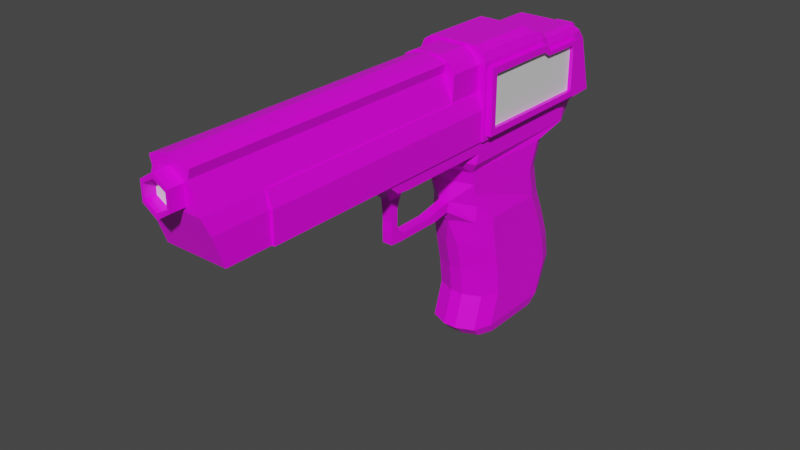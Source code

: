 # Source: LW50.blend  (saved by Blender 3.2.14; exported with 4.5.12 LTS)
import bpy
from mathutils import Matrix  # noqa: F401  (used for matrix-valued properties, if any)

bpy.ops.wm.read_factory_settings(use_empty=True)
scene = bpy.context.scene
scene.name = 'Scene'

# ---- collections
col_collection = bpy.data.collections.new('Collection'); scene.collection.children.link(col_collection)

# ---- images (referenced by path relative to the original .blend; pixels are not part of the script)
import os
ASSET_DIR = os.environ.get("B2B_ASSET_DIR", "")  # directory of the original .blend (textures are referenced by path, not embedded)
HERE = os.path.dirname(os.path.abspath(__file__))  # packed textures are extracted next to this script under _unpacked/

def load_image(name, relpath, width, height, colorspace="sRGB"):
    """Load a texture the original file referenced (path relative to the .blend, or extracted next to this script)."""
    p = next((c for c in (os.path.join(HERE, relpath), os.path.join(ASSET_DIR, relpath)) if relpath and os.path.exists(c)), "")
    if p:
        img = bpy.data.images.load(p, check_existing=True)
        img.name = name
    else:  # same state as the original file: an image datablock whose file is absent (Cycles renders it pink)
        img = bpy.data.images.new(name, width, height)
        img.source = "FILE"
        img.filepath = "//" + (relpath or name)
    img.colorspace_settings.name = colorspace
    return img
img_8x8base_png = load_image('8x8Base.png', '8x8Base.png', 1024, 1024, 'sRGB')

# ---- materials (node trees are filled in below, after node groups)
mat_material = bpy.data.materials.new('Material')
mat_material.alpha_threshold = 0.0
mat_material.use_transparent_shadow = False
mat_material.line_color = (0.0, 0.0, 0.0, 1.0)
mat_material_001 = bpy.data.materials.new('Material.001')
mat_material_001.use_transparent_shadow = False

# ---- material node trees
mat_material.use_nodes = True; mat_material.node_tree.nodes.clear()
_N = mat_material.node_tree.nodes; _L = mat_material.node_tree.links
n0 = _N.new('ShaderNodeOutputMaterial'); n0.name = 'Material Output'; n0.location = (300, 300)
n1 = _N.new('ShaderNodeBsdfPrincipled'); n1.name = 'Principled BSDF'; n1.location = (10, 300)
n1.distribution = 'GGX'
n1.subsurface_method = 'RANDOM_WALK_SKIN'
n1.inputs[2].default_value = 0.4
n1.inputs[3].default_value = 1.45
n1.inputs[27].default_value = (0.0, 0.0, 0.0, 1.0)
n1.inputs[28].default_value = 1.0
n2 = _N.new('ShaderNodeTexImage'); n2.name = 'Image Texture'; n2.location = (-486, -2)
n2.image = img_8x8base_png
n2.interpolation = 'Closest'
_L.new(n1.outputs[0], n0.inputs[0])
_L.new(n2.outputs[0], n1.inputs[0])
n0.is_active_output = True
mat_material_001.use_nodes = True; mat_material_001.node_tree.nodes.clear()
_N = mat_material_001.node_tree.nodes; _L = mat_material_001.node_tree.links
n0 = _N.new('ShaderNodeBsdfPrincipled'); n0.name = 'Principled BSDF'; n0.location = (10, 300)
n0.distribution = 'GGX'
n0.subsurface_method = 'RANDOM_WALK_SKIN'
n0.inputs[3].default_value = 1.45
n0.inputs[27].default_value = (0.0, 0.0, 0.0, 1.0)
n0.inputs[28].default_value = 1.0
n1 = _N.new('ShaderNodeOutputMaterial'); n1.name = 'Material Output'; n1.location = (300, 300)
_L.new(n0.outputs[0], n1.inputs[0])
n1.is_active_output = True

# ---- world
world_world = bpy.data.worlds.new('World'); scene.world = world_world
world_world.use_nodes = True; world_world.node_tree.nodes.clear()
_N = world_world.node_tree.nodes; _L = world_world.node_tree.links
n0 = _N.new('ShaderNodeOutputWorld'); n0.name = 'World Output'; n0.location = (300, 300)
n1 = _N.new('ShaderNodeBackground'); n1.name = 'Background'; n1.location = (10, 300)
n1.inputs[0].default_value = (0.05088, 0.05088, 0.05088, 1.0)
_L.new(n1.outputs[0], n0.inputs[0])
n0.is_active_output = True
world_world.color = (0.05088, 0.05088, 0.05088)
world_world.use_sun_shadow = False
world_world.sun_shadow_jitter_overblur = 0.0

# ---- meshes
me_cube_001 = bpy.data.meshes.new('Cube.001')
me_cube_001.from_pydata([(0.05041, 0.08376, -0.03012), (0.02279, 0.338, -0.03012), (0.0, 0.2948, -0.354), (0.0, 0.338, -0.03012), (0.0, 0.09375, -0.3564), (0.0, 0.08376, -0.03012), (0.04053, 0.0853, -0.08005), (0.00865, 0.07309, -0.1315), (0.0, 0.0745, -0.08005), (0.0, 0.08364, -0.169), (0.0, 0.09483, -0.2121), (0.0, 0.1046, -0.2575), (0.0, 0.1102, -0.303), (0.0, 0.2754, -0.0756), (0.0, 0.2586, -0.1211), (0.0, 0.2692, -0.1666), (0.0, 0.2888, -0.2121), (0.0, 0.3058, -0.2575), (0.0, 0.3137, -0.303), (0.01885, 0.375, -0.04762), (0.05041, 0.08602, -0.0475), (0.0, -0.03632, -0.08216), (0.05041, -0.1095, -0.03012), (0.0, -0.1095, -0.03012), (0.05041, -0.09125, -0.04532), (0.008022, -0.05774, -0.08216), (0.0, -0.09125, -0.04532), (0.0, -0.05774, -0.08216), (0.0, -0.02169, -0.06055), (0.0, 0.01333, -0.05351), (0.0, 0.05053, -0.05716), (0.0, 0.0451, -0.03012), (0.0, 0.006441, -0.03012), (0.0, -0.03222, -0.03012), (0.0, -0.07087, -0.03012), (0.05041, -0.07087, -0.03012), (0.05041, -0.03222, -0.03012), (0.05041, 0.006441, -0.03012), (0.05041, 0.0451, -0.03012), (0.05041, 0.04736, -0.0475), (0.05041, 0.008701, -0.0475), (0.05041, -0.02996, -0.0475), (0.05041, -0.06861, -0.0475), (0.008022, -0.03632, -0.08216), (0.008022, -0.02169, -0.06055), (0.008884, 0.01333, -0.05351), (0.01098, 0.05053, -0.05716), (0.0, -0.05454, -0.151), (0.0, -0.03632, -0.1525), (0.008022, -0.05454, -0.151), (0.008022, -0.03632, -0.1525), (0.0, -0.05588, -0.09894), (0.0, -0.05437, -0.1157), (0.0, -0.05521, -0.1325), (0.008022, -0.05521, -0.1325), (0.008022, -0.05437, -0.1157), (0.008022, -0.05588, -0.09894), (0.008022, -0.04222, -0.1345), (0.008022, -0.04238, -0.1157), (0.008022, -0.04222, -0.09894), (0.0, -0.04222, -0.1345), (0.0, -0.04238, -0.1157), (0.0, -0.04222, -0.09894), (0.0, -0.005075, -0.1525), (0.0, 0.02617, -0.1525), (0.0, 0.07611, -0.1488), (0.006689, 0.07257, -0.1488), (0.008022, 0.02617, -0.1525), (0.008022, -0.005075, -0.1525), (0.008022, -0.01186, -0.1409), (0.008022, 0.02507, -0.1408), (0.0, 0.07262, -0.1315), (0.0, 0.02507, -0.1408), (0.0, -0.01186, -0.1409), (0.04053, 0.08985, -0.1008), (0.0, 0.07905, -0.1008), (0.0, 0.267, -0.09835), (0.0, 0.04179, -0.1525), (0.008022, 0.04179, -0.1525), (0.008022, 0.04598, -0.1368), (0.0, 0.04598, -0.1368), (0.008022, -0.02329, -0.1525), (0.0, -0.02935, -0.1412), (0.0, -0.02329, -0.1525), (0.008022, -0.02935, -0.1412), (0.0, 0.09041, 0.04101), (0.04373, -0.413, 0.04101), (0.0, -0.413, 0.04101), (0.0, -0.4134, 0.1056), (0.0, -0.3052, 0.1056), (0.0, -0.3883, -0.02896), (0.04942, -0.3883, -0.02896), (0.04942, -0.3048, -0.02896), (0.04561, 0.02991, 0.08246), (0.0296, -0.413, 0.08246), (0.0, -0.413, 0.08246), (0.0296, -0.3048, 0.08246), (0.04942, -0.3048, 0.01664), (0.0, -0.4044, 0.01664), (0.04942, -0.4044, 0.01664), (0.03114, 0.09041, 0.08246), (0.0, 0.02954, 0.1056), (0.0296, 0.02991, 0.08246), (0.0206, -0.413, 0.1015), (0.03292, -0.413, 0.09607), (0.0206, -0.3048, 0.1015), (0.03292, -0.3048, 0.09607), (0.0206, 0.02991, 0.1015), (0.03292, 0.02991, 0.09607), (0.02067, 0.02991, 0.1049), (0.03753, 0.02991, 0.09593), (0.04561, 0.09041, 0.08246), (0.01846, -0.02582, -0.05403), (0.02889, 0.01101, -0.05051), (0.02889, 0.04894, -0.05233), (0.0, -0.07449, -0.06374), (0.01846, -0.07449, -0.06374), (0.0, 0.3759, -0.05517), (0.05041, 0.08026, -0.06378), (0.01885, 0.3759, -0.05517), (0.01846, -0.05247, -0.06483), (0.01481, 0.2948, -0.354), (0.05041, 0.2571, -0.3544), (0.03999, 0.2838, -0.3541), (0.05041, 0.2374, -0.07645), (0.01481, 0.2754, -0.0756), (0.05065, 0.3007, -0.06318), (0.03999, 0.2643, -0.07585), (0.05041, 0.221, -0.1211), (0.01481, 0.2586, -0.1211), (0.03999, 0.2476, -0.1211), (0.01481, 0.2692, -0.1666), (0.05041, 0.2316, -0.1666), (0.03999, 0.2582, -0.1666), (0.05041, 0.2512, -0.2121), (0.01481, 0.2888, -0.2121), (0.03999, 0.2778, -0.2121), (0.05041, 0.2682, -0.2575), (0.01481, 0.3058, -0.2575), (0.03999, 0.2948, -0.2575), (0.01481, 0.3137, -0.303), (0.05041, 0.2762, -0.303), (0.03999, 0.3027, -0.303), (0.01481, 0.267, -0.09835), (0.05041, 0.2292, -0.09884), (0.03999, 0.2559, -0.09849), (0.05041, 0.1348, -0.3559), (0.01044, 0.09375, -0.3564), (0.03871, 0.1058, -0.3562), (0.01044, 0.08689, -0.1666), (0.05041, 0.1277, -0.1666), (0.03871, 0.09885, -0.1666), (0.01044, 0.09483, -0.2121), (0.05041, 0.1357, -0.2121), (0.03871, 0.1068, -0.2121), (0.01044, 0.1046, -0.2575), (0.05041, 0.1455, -0.2575), (0.03871, 0.1166, -0.2575), (0.05041, 0.1511, -0.303), (0.01044, 0.1102, -0.303), (0.03871, 0.1222, -0.303), (0.04053, 0.09596, -0.1211), (0.04053, 0.1016, -0.1398), (0.02889, 0.008701, -0.0475), (0.02889, -0.06861, -0.0475), (0.02889, 0.04736, -0.0475), (0.02889, -0.02996, -0.0475), (0.02889, -0.09125, -0.04532), (0.0, 0.375, -0.04762), (0.004223, 0.08018, -0.1008), (0.00497, 0.07582, -0.08005), (0.006572, 0.07298, -0.1315), (0.0, 0.2783, -0.3709), (0.0, 0.1108, -0.373), (0.04627, 0.2469, -0.3713), (0.03759, 0.2691, -0.3711), (0.01661, 0.2783, -0.3709), (0.01297, 0.1108, -0.373), (0.03652, 0.1208, -0.3728), (0.04627, 0.145, -0.3725), (0.0, -0.4012, 0.09116), (0.0, -0.4362, 0.09116), (0.02231, -0.4012, 0.07691), (0.02231, -0.4362, 0.07691), (0.02231, -0.4012, 0.04842), (0.02231, -0.4362, 0.04842), (0.0, -0.4012, 0.03418), (0.0, -0.4362, 0.03418), (0.0, -0.4362, 0.04208), (0.01889, -0.4362, 0.05238), (0.01889, -0.4362, 0.07296), (0.0, -0.4362, 0.08326), (0.0, -0.4189, 0.04208), (0.01889, -0.4189, 0.05238), (0.0, -0.4189, 0.08326), (0.04186, 0.1086, -0.1005), (0.04167, 0.1028, -0.07964), (0.04199, 0.1143, -0.1211), (0.01889, -0.4189, 0.07296), (0.0, -0.4189, 0.05238), (0.0, -0.4189, 0.07296), (0.0, 0.2738, -0.03012), (0.05041, 0.302, -0.04759), (0.05041, 0.2738, -0.03012), (0.04373, 0.09041, 0.04101), (0.0, 0.09041, 0.1049), (0.0, 0.09041, 0.08246), (0.02067, 0.09041, 0.1049), (0.03753, 0.09041, 0.09593), (0.05329, 0.08667, -0.02949), (0.0, 0.08667, 0.04142), (0.0, 0.08667, -0.02949), (0.02986, 0.09041, 0.04101), (0.03374, -0.3048, 0.01664), (0.03374, -0.3048, -0.02896), (0.05556, 0.08667, -0.02949), (0.03374, -0.4044, 0.01664), (0.02021, -0.413, 0.08246), (0.03374, -0.3883, -0.02896), (0.04373, 0.02991, 0.04101), (0.02986, -0.413, 0.04101), (0.04373, -0.3048, 0.04101), (0.0, -0.05833, -0.02896), (0.0, -0.3048, 0.04101), (0.0, -0.3048, -0.02896), (0.02986, 0.02991, 0.04101), (0.02986, -0.3048, 0.04101), (0.0, 0.02991, 0.04101), (0.0, -0.05833, 0.01664), (0.02986, -0.05833, 0.04101), (0.0, -0.05833, 0.04101), (0.03374, -0.05833, 0.01664), (0.03374, -0.05833, -0.02896), (-0.05041, 0.08376, -0.03012), (-0.02279, 0.338, -0.03012), (-0.04053, 0.0853, -0.08005), (-0.00865, 0.07309, -0.1315), (-0.01885, 0.375, -0.04762), (-0.05041, 0.08602, -0.0475), (-0.05041, -0.1095, -0.03012), (-0.05041, -0.09125, -0.04532), (-0.008022, -0.05774, -0.08216), (-0.05041, -0.07087, -0.03012), (-0.05041, -0.03222, -0.03012), (-0.05041, 0.006441, -0.03012), (-0.05041, 0.0451, -0.03012), (-0.05041, 0.04736, -0.0475), (-0.05041, 0.008701, -0.0475), (-0.05041, -0.02996, -0.0475), (-0.05041, -0.06861, -0.0475), (-0.008022, -0.03632, -0.08216), (-0.008022, -0.02169, -0.06055), (-0.008884, 0.01333, -0.05351), (-0.01098, 0.05053, -0.05716), (-0.008022, -0.05454, -0.151), (-0.008022, -0.03632, -0.1525), (-0.008022, -0.05521, -0.1325), (-0.008022, -0.05437, -0.1157), (-0.008022, -0.05588, -0.09894), (-0.008022, -0.04222, -0.1345), (-0.008022, -0.04238, -0.1157), (-0.008022, -0.04222, -0.09894), (-0.006689, 0.07257, -0.1488), (-0.008022, 0.02617, -0.1525), (-0.008022, -0.005075, -0.1525), (-0.008022, -0.01186, -0.1409), (-0.008022, 0.02507, -0.1408), (-0.04053, 0.08985, -0.1008), (-0.008022, 0.04179, -0.1525), (-0.008022, 0.04598, -0.1368), (-0.008022, -0.02329, -0.1525), (-0.008022, -0.02935, -0.1412), (-0.04373, -0.413, 0.04101), (-0.04942, -0.3883, -0.02896), (-0.04942, -0.3048, -0.02896), (-0.04561, 0.02991, 0.08246), (-0.0296, -0.413, 0.08246), (-0.0296, -0.3048, 0.08246), (-0.04942, -0.3048, 0.01664), (-0.04942, -0.4044, 0.01664), (-0.03114, 0.09041, 0.08246), (-0.0296, 0.02991, 0.08246), (-0.0206, -0.413, 0.1015), (-0.03292, -0.413, 0.09607), (-0.0206, -0.3048, 0.1015), (-0.03292, -0.3048, 0.09607), (-0.0206, 0.02991, 0.1015), (-0.03292, 0.02991, 0.09607), (-0.02067, 0.02991, 0.1049), (-0.03753, 0.02991, 0.09593), (-0.04561, 0.09041, 0.08246), (-0.01846, -0.02582, -0.05403), (-0.02889, 0.01101, -0.05051), (-0.02889, 0.04894, -0.05233), (-0.01846, -0.07449, -0.06374), (-0.05041, 0.08026, -0.06378), (-0.01885, 0.3759, -0.05517), (-0.01846, -0.05247, -0.06483), (-0.01481, 0.2948, -0.354), (-0.05041, 0.2571, -0.3544), (-0.03999, 0.2838, -0.3541), (-0.05041, 0.2374, -0.07645), (-0.01481, 0.2754, -0.0756), (-0.05065, 0.3007, -0.06318), (-0.03999, 0.2643, -0.07585), (-0.05041, 0.221, -0.1211), (-0.01481, 0.2586, -0.1211), (-0.03999, 0.2476, -0.1211), (-0.01481, 0.2692, -0.1666), (-0.05041, 0.2316, -0.1666), (-0.03999, 0.2582, -0.1666), (-0.05041, 0.2512, -0.2121), (-0.01481, 0.2888, -0.2121), (-0.03999, 0.2778, -0.2121), (-0.05041, 0.2682, -0.2575), (-0.01481, 0.3058, -0.2575), (-0.03999, 0.2948, -0.2575), (-0.01481, 0.3137, -0.303), (-0.05041, 0.2762, -0.303), (-0.03999, 0.3027, -0.303), (-0.01481, 0.267, -0.09835), (-0.05041, 0.2292, -0.09884), (-0.03999, 0.2559, -0.09849), (-0.05041, 0.1348, -0.3559), (-0.01044, 0.09375, -0.3564), (-0.03871, 0.1058, -0.3562), (-0.01044, 0.08689, -0.1666), (-0.05041, 0.1277, -0.1666), (-0.03871, 0.09885, -0.1666), (-0.01044, 0.09483, -0.2121), (-0.05041, 0.1357, -0.2121), (-0.03871, 0.1068, -0.2121), (-0.01044, 0.1046, -0.2575), (-0.05041, 0.1455, -0.2575), (-0.03871, 0.1166, -0.2575), (-0.05041, 0.1511, -0.303), (-0.01044, 0.1102, -0.303), (-0.03871, 0.1222, -0.303), (-0.04053, 0.09596, -0.1211), (-0.04053, 0.1016, -0.1398), (-0.02889, 0.008701, -0.0475), (-0.02889, -0.06861, -0.0475), (-0.02889, 0.04736, -0.0475), (-0.02889, -0.02996, -0.0475), (-0.02889, -0.09125, -0.04532), (-0.004223, 0.08018, -0.1008), (-0.00497, 0.07582, -0.08005), (-0.006572, 0.07298, -0.1315), (-0.04627, 0.2469, -0.3713), (-0.03759, 0.2691, -0.3711), (-0.01661, 0.2783, -0.3709), (-0.01297, 0.1108, -0.373), (-0.03652, 0.1208, -0.3728), (-0.04627, 0.145, -0.3725), (-0.02231, -0.4012, 0.07691), (-0.02231, -0.4362, 0.07691), (-0.02231, -0.4012, 0.04842), (-0.02231, -0.4362, 0.04842), (-0.01889, -0.4362, 0.05238), (-0.01889, -0.4362, 0.07296), (-0.01889, -0.4189, 0.05238), (-0.04186, 0.1086, -0.1005), (-0.04167, 0.1028, -0.07964), (-0.04199, 0.1143, -0.1211), (-0.01889, -0.4189, 0.07296), (-0.05041, 0.302, -0.04759), (-0.05041, 0.2738, -0.03012), (-0.04373, 0.09041, 0.04101), (-0.02067, 0.09041, 0.1049), (-0.03753, 0.09041, 0.09593), (-0.05329, 0.08667, -0.02949), (-0.02986, 0.09041, 0.04101), (-0.03374, -0.3048, 0.01664), (-0.03374, -0.3048, -0.02896), (-0.05556, 0.08667, -0.02949), (-0.03374, -0.4044, 0.01664), (-0.02021, -0.413, 0.08246), (-0.03374, -0.3883, -0.02896), (-0.04373, 0.02991, 0.04101), (-0.02986, -0.413, 0.04101), (-0.04373, -0.3048, 0.04101), (-0.02986, 0.02991, 0.04101), (-0.02986, -0.3048, 0.04101), (-0.02986, -0.05833, 0.04101), (-0.03374, -0.05833, 0.01664), (-0.03374, -0.05833, -0.02896)], [], [(168, 3, 1, 19), (15, 14, 129, 131), (13, 117, 119, 126, 125), (164, 42, 24, 167), (203, 201, 5, 0), (148, 147, 177, 178), (141, 137, 156, 158), (137, 134, 153, 156), (134, 132, 150, 153), (74, 6, 170, 169), (18, 17, 138, 140), (17, 16, 135, 138), (202, 126, 119, 19), (147, 159, 12, 4), (159, 155, 11, 12), (155, 152, 10, 11), (66, 65, 9, 149), (16, 15, 131, 135), (6, 74, 195, 196), (35, 34, 23, 22), (24, 22, 23, 26), (167, 24, 26), (54, 53, 47, 49), (42, 35, 22, 24), (20, 0, 38, 39), (39, 38, 37, 40), (40, 37, 36, 41), (41, 36, 35, 42), (8, 170, 46, 30), (30, 46, 45, 29), (29, 45, 44, 28), (28, 44, 43, 21), (0, 5, 31, 38), (38, 31, 32, 37), (37, 32, 33, 36), (36, 33, 34, 35), (20, 39, 165), (165, 39, 40, 163), (163, 40, 41, 166), (166, 41, 42, 164), (48, 50, 49, 47), (57, 54, 49, 50), (21, 43, 59, 62), (62, 59, 58, 61), (61, 58, 57, 60), (43, 25, 56, 59), (59, 56, 55, 58), (58, 55, 54, 57), (25, 27, 51, 56), (56, 51, 52, 55), (55, 52, 53, 54), (84, 81, 68, 69), (69, 68, 67, 70), (79, 78, 66, 7), (82, 84, 69, 73), (73, 69, 70, 72), (80, 79, 7, 171, 71), (81, 83, 63, 68), (68, 63, 64, 67), (78, 77, 65, 66), (74, 161, 197, 195), (7, 74, 169, 171), (67, 64, 77, 78), (72, 70, 79, 80), (70, 67, 78, 79), (50, 48, 83, 81), (60, 57, 84, 82), (57, 50, 81, 84), (132, 128, 197, 150), (152, 149, 9, 10), (212, 204, 219, 225), (94, 104, 103, 88, 95, 217), (107, 109, 101), (216, 98, 90, 218), (85, 206, 100, 212), (107, 101, 89, 105), (214, 92, 91, 218), (97, 99, 91, 92), (219, 102, 96, 221), (220, 217, 95, 87), (221, 96, 94, 86), (204, 111, 93, 219), (221, 86, 99, 97), (220, 87, 98, 216), (219, 93, 102), (107, 105, 106, 108), (108, 106, 96, 102), (105, 103, 104, 106), (106, 104, 94, 96), (105, 89, 88, 103), (93, 110, 109, 107, 108, 102), (207, 109, 110, 208), (208, 110, 93, 111), (207, 205, 101, 109), (44, 112, 120, 43), (6, 118, 114, 46), (25, 116, 115, 27), (46, 114, 113, 45), (45, 113, 112, 44), (76, 13, 125, 143), (43, 120, 116, 25), (203, 202, 19, 1), (14, 76, 143, 129), (124, 127, 126), (127, 125, 126), (141, 122, 123, 142), (142, 123, 121, 140), (144, 128, 130, 145), (145, 130, 129, 143), (132, 134, 136, 133), (133, 136, 135, 131), (134, 137, 139, 136), (136, 139, 138, 135), (137, 141, 142, 139), (139, 142, 140, 138), (124, 144, 145, 127), (127, 145, 143, 125), (128, 132, 133, 130), (130, 133, 131, 129), (2, 18, 140, 121), (149, 151, 162, 7, 66), (159, 147, 148, 160), (160, 148, 146, 158), (149, 152, 154, 151), (151, 154, 153, 150), (152, 155, 157, 154), (154, 157, 156, 153), (155, 159, 160, 157), (157, 160, 158, 156), (122, 141, 158, 146), (112, 166, 164, 120), (161, 74, 7), (162, 161, 7), (162, 151, 150), (113, 163, 166, 112), (114, 165, 163, 113), (118, 20, 165, 114), (116, 167, 26, 115), (117, 168, 19, 119), (120, 164, 167, 116), (171, 169, 75, 71), (46, 170, 6), (169, 170, 8, 75), (172, 176, 175, 174, 179, 178, 177, 173), (147, 4, 173, 177), (121, 123, 175, 176), (122, 146, 179, 174), (146, 148, 178, 179), (123, 122, 174, 175), (2, 121, 176, 172), (180, 181, 183, 182), (182, 183, 185, 184), (184, 185, 187, 186), (183, 181, 191, 190), (185, 183, 190, 189), (187, 185, 189, 188), (190, 191, 194, 198), (189, 190, 198, 193), (188, 189, 193, 192), (195, 197, 128, 144), (196, 195, 144, 124), (150, 197, 161, 162), (193, 198, 200, 199), (198, 194, 200), (192, 193, 199), (0, 20, 202, 203), (1, 3, 201, 203), (212, 100, 111, 204), (206, 205, 207, 208, 111, 100), (223, 226, 229, 230), (211, 215, 209), (202, 20, 118, 126), (6, 124, 126, 118), (97, 92, 214, 213), (221, 97, 213, 226), (225, 219, 221, 226), (86, 220, 216, 99), (86, 94, 217, 220), (224, 214, 218, 90), (99, 216, 218, 91), (85, 212, 225, 227), (226, 213, 231, 229), (227, 225, 226, 223), (231, 232, 222, 228), (229, 231, 228, 230), (213, 214, 232, 231), (214, 224, 222, 232), (168, 237, 234, 3), (15, 308, 306, 14), (13, 302, 303, 296, 117), (341, 344, 240, 249), (366, 233, 5, 201), (325, 352, 351, 324), (318, 335, 333, 314), (314, 333, 330, 311), (311, 330, 327, 309), (267, 345, 346, 235), (18, 317, 315, 17), (17, 315, 312, 16), (365, 237, 296, 303), (324, 4, 12, 336), (336, 12, 11, 332), (332, 11, 10, 329), (262, 326, 9, 65), (16, 312, 308, 15), (235, 362, 361, 267), (242, 239, 23, 34), (240, 26, 23, 239), (344, 26, 240), (256, 254, 47, 53), (249, 240, 239, 242), (238, 246, 245, 233), (246, 247, 244, 245), (247, 248, 243, 244), (248, 249, 242, 243), (8, 30, 253, 346), (30, 29, 252, 253), (29, 28, 251, 252), (28, 21, 250, 251), (233, 245, 31, 5), (245, 244, 32, 31), (244, 243, 33, 32), (243, 242, 34, 33), (238, 342, 246), (342, 340, 247, 246), (340, 343, 248, 247), (343, 341, 249, 248), (48, 47, 254, 255), (259, 255, 254, 256), (21, 62, 261, 250), (62, 61, 260, 261), (61, 60, 259, 260), (250, 261, 258, 241), (261, 260, 257, 258), (260, 259, 256, 257), (241, 258, 51, 27), (258, 257, 52, 51), (257, 256, 53, 52), (271, 265, 264, 270), (265, 266, 263, 264), (269, 236, 262, 268), (82, 73, 265, 271), (73, 72, 266, 265), (80, 71, 347, 236, 269), (270, 264, 63, 83), (264, 263, 64, 63), (268, 262, 65, 77), (267, 361, 363, 338), (236, 347, 345, 267), (263, 268, 77, 64), (72, 80, 269, 266), (266, 269, 268, 263), (255, 270, 83, 48), (60, 82, 271, 259), (259, 271, 270, 255), (309, 327, 363, 305), (329, 10, 9, 326), (371, 381, 378, 367), (276, 376, 95, 88, 282, 283), (286, 101, 288), (375, 377, 90, 98), (85, 371, 280, 206), (286, 284, 89, 101), (373, 377, 273, 274), (278, 274, 273, 279), (378, 380, 277, 281), (379, 87, 95, 376), (380, 272, 276, 277), (367, 378, 275, 290), (380, 278, 279, 272), (379, 375, 98, 87), (378, 281, 275), (286, 287, 285, 284), (287, 281, 277, 285), (284, 285, 283, 282), (285, 277, 276, 283), (284, 282, 88, 89), (275, 281, 287, 286, 288, 289), (368, 369, 289, 288), (369, 290, 275, 289), (368, 288, 101, 205), (251, 250, 297, 291), (235, 253, 293, 295), (241, 27, 115, 294), (253, 252, 292, 293), (252, 251, 291, 292), (76, 320, 302, 13), (250, 241, 294, 297), (366, 234, 237, 365), (14, 306, 320, 76), (301, 303, 304), (304, 303, 302), (318, 319, 300, 299), (319, 317, 298, 300), (321, 322, 307, 305), (322, 320, 306, 307), (309, 310, 313, 311), (310, 308, 312, 313), (311, 313, 316, 314), (313, 312, 315, 316), (314, 316, 319, 318), (316, 315, 317, 319), (301, 304, 322, 321), (304, 302, 320, 322), (305, 307, 310, 309), (307, 306, 308, 310), (2, 298, 317, 18), (326, 262, 236, 339, 328), (336, 337, 325, 324), (337, 335, 323, 325), (326, 328, 331, 329), (328, 327, 330, 331), (329, 331, 334, 332), (331, 330, 333, 334), (332, 334, 337, 336), (334, 333, 335, 337), (299, 323, 335, 318), (291, 297, 341, 343), (338, 236, 267), (339, 236, 338), (339, 327, 328), (292, 291, 343, 340), (293, 292, 340, 342), (295, 293, 342, 238), (294, 115, 26, 344), (117, 296, 237, 168), (297, 294, 344, 341), (347, 71, 75, 345), (253, 235, 346), (345, 75, 8, 346), (172, 173, 351, 352, 353, 348, 349, 350), (324, 351, 173, 4), (298, 350, 349, 300), (299, 348, 353, 323), (323, 353, 352, 325), (300, 349, 348, 299), (2, 172, 350, 298), (180, 354, 355, 181), (354, 356, 357, 355), (356, 186, 187, 357), (355, 359, 191, 181), (357, 358, 359, 355), (187, 188, 358, 357), (359, 364, 194, 191), (358, 360, 364, 359), (188, 192, 360, 358), (361, 321, 305, 363), (362, 301, 321, 361), (327, 339, 338, 363), (360, 199, 200, 364), (364, 200, 194), (192, 199, 360), (233, 366, 365, 238), (234, 366, 201, 3), (371, 367, 290, 280), (206, 280, 290, 369, 368, 205), (223, 230, 383, 382), (211, 370, 374), (365, 303, 295, 238), (235, 295, 303, 301), (278, 372, 373, 274), (380, 382, 372, 278), (381, 382, 380, 378), (272, 279, 375, 379), (272, 379, 376, 276), (224, 90, 377, 373), (279, 273, 377, 375), (85, 227, 381, 371), (382, 383, 384, 372), (227, 223, 382, 381), (384, 228, 222, 385), (383, 230, 228, 384), (372, 384, 385, 373), (373, 385, 222, 224)])
me_cube_001.polygons.foreach_set('material_index', [0, 0, 0, 0, 0, 0, 0, 0, 0, 0, 0, 0, 0, 0, 0, 0, 0, 0, 0, 0, 0, 0, 0, 0, 0, 0, 0, 0, 0, 0, 0, 0, 0, 0, 0, 0, 0, 0, 0, 0, 0, 0, 0, 0, 0, 0, 0, 0, 0, 0, 0, 0, 0, 0, 0, 0, 0, 0, 0, 0, 0, 0, 0, 0, 0, 0, 0, 0, 0, 0, 0, 0, 0, 0, 1, 0, 0, 0, 0, 0, 0, 0, 0, 0, 0, 0, 0, 0, 0, 0, 0, 0, 0, 0, 0, 0, 0, 0, 0, 0, 0, 0, 0, 0, 0, 0, 0, 0, 0, 0, 0, 0, 0, 0, 0, 0, 0, 0, 0, 0, 0, 0, 0, 0, 0, 0, 0, 0, 0, 0, 0, 0, 0, 0, 0, 0, 0, 0, 0, 0, 0, 0, 0, 0, 0, 0, 0, 0, 0, 0, 0, 0, 0, 0, 0, 0, 0, 0, 0, 0, 0, 0, 1, 1, 1, 0, 0, 1, 1, 0, 0, 0, 0, 0, 0, 0, 0, 0, 0, 0, 0, 0, 0, 0, 0, 0, 0, 0, 0, 0, 0, 0, 0, 0, 0, 0, 0, 0, 0, 0, 0, 0, 0, 0, 0, 0, 0, 0, 0, 0, 0, 0, 0, 0, 0, 0, 0, 0, 0, 0, 0, 0, 0, 0, 0, 0, 0, 0, 0, 0, 0, 0, 0, 0, 0, 0, 0, 0, 0, 0, 0, 0, 0, 0, 0, 0, 0, 0, 0, 0, 0, 0, 0, 0, 0, 0, 0, 0, 0, 0, 0, 1, 0, 0, 0, 0, 0, 0, 0, 0, 0, 0, 0, 0, 0, 0, 0, 0, 0, 0, 0, 0, 0, 0, 0, 0, 0, 0, 0, 0, 0, 0, 0, 0, 0, 0, 0, 0, 0, 0, 0, 0, 0, 0, 0, 0, 0, 0, 0, 0, 0, 0, 0, 0, 0, 0, 0, 0, 0, 0, 0, 0, 0, 0, 0, 0, 0, 0, 0, 0, 0, 0, 0, 0, 0, 0, 0, 0, 0, 0, 0, 0, 0, 0, 0, 0, 0, 0, 0, 1, 1, 1, 0, 0, 1, 1, 0, 0, 0, 0, 0, 0, 0, 0, 0, 0, 0, 0, 0, 0, 0, 0, 0, 0])
_uv = me_cube_001.uv_layers.new(name='UVMap')
_uv.uv.foreach_set('vector', [0.9461, 0.9202, 0.9461, 0.9202, 0.9461, 0.9202, 0.9461, 0.9202, 0.9461, 0.9202, 0.9461, 0.9202, 0.9461, 0.9202, 0.9461, 0.9202, 0.9461, 0.9202, 0.9461, 0.9202, 0.9461, 0.9202, 0.9461, 0.9202, 0.9461, 0.9202, 0.9116, 0.9644, 0.9116, 0.9644, 0.9116, 0.9644, 0.9116, 0.9644, 0.9461, 0.9202, 0.9461, 0.9202, 0.9461, 0.9202, 0.9461, 0.9202, 0.9461, 0.9202, 0.9461, 0.9202, 0.9461, 0.9202, 0.9461, 0.9202, 0.04052, 0.9671, 0.04052, 0.9671, 0.04052, 0.9671, 0.04052, 0.9671, 0.04052, 0.9671, 0.04052, 0.9671, 0.04052, 0.9671, 0.04052, 0.9671, 0.04052, 0.9671, 0.04052, 0.9671, 0.04052, 0.9671, 0.04052, 0.9671, 0.9461, 0.9202, 0.9461, 0.9202, 0.9461, 0.9202, 0.9461, 0.9202, 0.9461, 0.9202, 0.9461, 0.9202, 0.9461, 0.9202, 0.9461, 0.9202, 0.9461, 0.9202, 0.9461, 0.9202, 0.9461, 0.9202, 0.9461, 0.9202, 0.9461, 0.9202, 0.9461, 0.9202, 0.9461, 0.9202, 0.9461, 0.9202, 0.9461, 0.9202, 0.9461, 0.9202, 0.9461, 0.9202, 0.9461, 0.9202, 0.9461, 0.9202, 0.9461, 0.9202, 0.9461, 0.9202, 0.9461, 0.9202, 0.9461, 0.9202, 0.9461, 0.9202, 0.9461, 0.9202, 0.9461, 0.9202, 0.9461, 0.9202, 0.9461, 0.9202, 0.9461, 0.9202, 0.9461, 0.9202, 0.9461, 0.9202, 0.9461, 0.9202, 0.9461, 0.9202, 0.9461, 0.9202, 0.9485, 0.9497, 0.9485, 0.9497, 0.9485, 0.9497, 0.9485, 0.9497, 0.9116, 0.9644, 0.9116, 0.9644, 0.9116, 0.9644, 0.9116, 0.9644, 0.9116, 0.9644, 0.9116, 0.9644, 0.9116, 0.9644, 0.9116, 0.9644, 0.9116, 0.9644, 0.9116, 0.9644, 0.9116, 0.9644, 0.9116, 0.9644, 0.9116, 0.9644, 0.9116, 0.9644, 0.9116, 0.9644, 0.9116, 0.9644, 0.9116, 0.9644, 0.9116, 0.9644, 0.9116, 0.9644, 0.9461, 0.9202, 0.9461, 0.9202, 0.9461, 0.9202, 0.9461, 0.9202, 0.9116, 0.9644, 0.9116, 0.9644, 0.9116, 0.9644, 0.9116, 0.9644, 0.9116, 0.9644, 0.9116, 0.9644, 0.9116, 0.9644, 0.9116, 0.9644, 0.9116, 0.9644, 0.9116, 0.9644, 0.9116, 0.9644, 0.9116, 0.9644, 0.9461, 0.9202, 0.9461, 0.9202, 0.9461, 0.9202, 0.9461, 0.9202, 0.9116, 0.9644, 0.9116, 0.9644, 0.9116, 0.9644, 0.9116, 0.9644, 0.9116, 0.9644, 0.9116, 0.9644, 0.9116, 0.9644, 0.9116, 0.9644, 0.9116, 0.9644, 0.9116, 0.9644, 0.9116, 0.9644, 0.9116, 0.9644, 0.9116, 0.9644, 0.9116, 0.9644, 0.9116, 0.9644, 0.9116, 0.9644, 0.9116, 0.9644, 0.9116, 0.9644, 0.9116, 0.9644, 0.9116, 0.9644, 0.9116, 0.9644, 0.9116, 0.9644, 0.9116, 0.9644, 0.9116, 0.9644, 0.9116, 0.9644, 0.9116, 0.9644, 0.9116, 0.9644, 0.9116, 0.9644, 0.919, 0.9423, 0.919, 0.9423, 0.919, 0.9423, 0.9116, 0.9644, 0.9116, 0.9644, 0.9116, 0.9644, 0.9116, 0.9644, 0.9116, 0.9644, 0.9116, 0.9644, 0.9116, 0.9644, 0.9116, 0.9644, 0.9116, 0.9644, 0.9116, 0.9644, 0.9116, 0.9644, 0.9116, 0.9644, 0.9116, 0.9644, 0.9116, 0.9644, 0.9116, 0.9644, 0.9116, 0.9644, 0.9116, 0.9644, 0.9116, 0.9644, 0.9116, 0.9644, 0.9116, 0.9644, 0.9116, 0.9644, 0.9116, 0.9644, 0.9116, 0.9644, 0.9116, 0.9644, 0.9116, 0.9644, 0.9116, 0.9644, 0.9116, 0.9644, 0.9116, 0.9644, 0.9116, 0.9644, 0.9116, 0.9644, 0.9116, 0.9644, 0.9116, 0.9644, 0.9116, 0.9644, 0.9116, 0.9644, 0.9116, 0.9644, 0.9116, 0.9644, 0.9116, 0.9644, 0.9116, 0.9644, 0.9116, 0.9644, 0.9116, 0.9644, 0.9116, 0.9644, 0.9116, 0.9644, 0.9116, 0.9644, 0.9116, 0.9644, 0.9116, 0.9644, 0.9116, 0.9644, 0.9116, 0.9644, 0.9116, 0.9644, 0.9116, 0.9644, 0.9116, 0.9644, 0.9116, 0.9644, 0.9116, 0.9644, 0.9116, 0.9644, 0.9116, 0.9644, 0.9116, 0.9644, 0.9116, 0.9644, 0.9116, 0.9644, 0.9116, 0.9644, 0.9116, 0.9644, 0.9116, 0.9644, 0.9116, 0.9644, 0.9116, 0.9644, 0.9116, 0.9644, 0.9116, 0.9644, 0.9116, 0.9644, 0.9116, 0.9644, 0.9116, 0.9644, 0.9116, 0.9644, 0.9116, 0.9644, 0.9116, 0.9644, 0.9116, 0.9644, 0.9116, 0.9644, 0.9116, 0.9644, 0.9116, 0.9644, 0.9116, 0.9644, 0.9116, 0.9644, 0.9116, 0.9644, 0.9116, 0.9644, 0.9116, 0.9644, 0.9116, 0.9644, 0.9116, 0.9644, 0.9116, 0.9644, 0.9116, 0.9644, 0.9116, 0.9644, 0.9116, 0.9644, 0.9116, 0.9644, 0.9116, 0.9644, 0.9116, 0.9644, 0.9116, 0.9644, 0.9116, 0.9644, 0.9116, 0.9644, 0.9116, 0.9644, 0.9116, 0.9644, 0.9485, 0.9497, 0.9485, 0.9497, 0.9485, 0.9497, 0.9485, 0.9497, 0.9461, 0.9202, 0.9461, 0.9202, 0.9461, 0.9202, 0.9461, 0.9202, 0.9116, 0.9644, 0.9116, 0.9644, 0.9116, 0.9644, 0.9116, 0.9644, 0.9116, 0.9644, 0.9116, 0.9644, 0.9116, 0.9644, 0.9116, 0.9644, 0.9116, 0.9644, 0.9116, 0.9644, 0.9116, 0.9644, 0.9116, 0.9644, 0.9116, 0.9644, 0.9116, 0.9644, 0.9116, 0.9644, 0.9116, 0.9644, 0.9116, 0.9644, 0.9116, 0.9644, 0.9116, 0.9644, 0.9116, 0.9644, 0.9116, 0.9644, 0.9116, 0.9644, 0.9116, 0.9644, 0.9116, 0.9644, 0.04052, 0.9671, 0.04052, 0.9671, 0.04052, 0.9671, 0.04052, 0.9671, 0.9461, 0.9202, 0.9461, 0.9202, 0.9461, 0.9202, 0.9461, 0.9202, 0.04544, 0.94, 0.04544, 0.94, 0.04544, 0.94, 0.04544, 0.94, 0.04544, 0.94, 0.04544, 0.94, 0.04544, 0.94, 0.04544, 0.94, 0.04544, 0.94, 0.04544, 0.94, 0.9485, 0.93, 0.9485, 0.93, 0.9485, 0.93, 0.04544, 0.94, 0.04544, 0.94, 0.04544, 0.94, 0.04544, 0.94, 0.04544, 0.94, 0.04544, 0.94, 0.04544, 0.94, 0.04544, 0.94, 0.04544, 0.94, 0.04544, 0.94, 0.04544, 0.94, 0.04544, 0.94, 0.04544, 0.94, 0.04544, 0.94, 0.04544, 0.94, 0.04544, 0.94, 0.04544, 0.94, 0.04544, 0.94, 0.04544, 0.94, 0.04544, 0.94, 0.04544, 0.94, 0.04544, 0.94, 0.04544, 0.94, 0.04544, 0.94, 0.04544, 0.94, 0.04544, 0.94, 0.04544, 0.94, 0.04544, 0.94, 0.04544, 0.94, 0.04544, 0.94, 0.04544, 0.94, 0.04544, 0.94, 0.9485, 0.93, 0.9485, 0.93, 0.9485, 0.93, 0.9485, 0.93, 0.04544, 0.94, 0.04544, 0.94, 0.04544, 0.94, 0.04544, 0.94, 0.04544, 0.94, 0.04544, 0.94, 0.04544, 0.94, 0.04544, 0.94, 0.9485, 0.93, 0.9485, 0.93, 0.9485, 0.93, 0.04544, 0.94, 0.04544, 0.94, 0.04544, 0.94, 0.04544, 0.94, 0.04544, 0.94, 0.04544, 0.94, 0.04544, 0.94, 0.04544, 0.94, 0.04544, 0.94, 0.04544, 0.94, 0.04544, 0.94, 0.04544, 0.94, 0.04544, 0.94, 0.04544, 0.94, 0.04544, 0.94, 0.04544, 0.94, 0.04544, 0.94, 0.04544, 0.94, 0.04544, 0.94, 0.04544, 0.94, 0.9485, 0.93, 0.9485, 0.93, 0.9485, 0.93, 0.9485, 0.93, 0.9485, 0.93, 0.9485, 0.93, 0.9485, 0.93, 0.9485, 0.93, 0.9485, 0.93, 0.9485, 0.93, 0.9485, 0.93, 0.9485, 0.93, 0.9485, 0.93, 0.9485, 0.93, 0.9485, 0.93, 0.9485, 0.93, 0.9485, 0.93, 0.9485, 0.93, 0.9116, 0.9644, 0.9116, 0.9644, 0.9116, 0.9644, 0.9116, 0.9644, 0.9461, 0.9202, 0.9461, 0.9202, 0.9461, 0.9202, 0.9461, 0.9202, 0.9116, 0.9644, 0.9116, 0.9644, 0.9116, 0.9644, 0.9116, 0.9644, 0.9116, 0.9644, 0.9116, 0.9644, 0.9116, 0.9644, 0.9116, 0.9644, 0.9116, 0.9644, 0.9116, 0.9644, 0.9116, 0.9644, 0.9116, 0.9644, 0.9461, 0.9202, 0.9461, 0.9202, 0.9461, 0.9202, 0.9461, 0.9202, 0.9116, 0.9644, 0.9116, 0.9644, 0.9116, 0.9644, 0.9116, 0.9644, 0.9461, 0.9202, 0.9461, 0.9202, 0.9461, 0.9202, 0.9461, 0.9202, 0.9461, 0.9202, 0.9461, 0.9202, 0.9461, 0.9202, 0.9461, 0.9202, 0.9461, 0.9202, 0.9461, 0.9202, 0.9461, 0.9202, 0.9461, 0.9202, 0.9461, 0.9202, 0.9461, 0.9202, 0.9461, 0.9202, 0.9461, 0.9202, 0.9461, 0.9202, 0.9461, 0.9202, 0.9461, 0.9202, 0.9461, 0.9202, 0.9461, 0.9202, 0.9461, 0.9202, 0.9461, 0.9202, 0.9461, 0.9202, 0.9461, 0.9202, 0.9461, 0.9202, 0.9461, 0.9202, 0.9461, 0.9202, 0.9461, 0.9202, 0.9461, 0.9202, 0.9461, 0.9202, 0.9461, 0.9202, 0.9461, 0.9202, 0.9461, 0.9202, 0.9461, 0.9202, 0.9461, 0.9202, 0.9461, 0.9202, 0.9461, 0.9202, 0.9461, 0.9202, 0.9461, 0.9202, 0.9461, 0.9202, 0.9461, 0.9202, 0.9461, 0.9202, 0.9461, 0.9202, 0.9461, 0.9202, 0.9461, 0.9202, 0.9461, 0.9202, 0.9461, 0.9202, 0.9461, 0.9202, 0.9461, 0.9202, 0.9461, 0.9202, 0.9461, 0.9202, 0.9461, 0.9202, 0.9461, 0.9202, 0.9461, 0.9202, 0.9461, 0.9202, 0.9461, 0.9202, 0.9461, 0.9202, 0.9461, 0.9202, 0.9461, 0.9202, 0.9461, 0.9202, 0.9461, 0.9202, 0.9461, 0.9202, 0.9461, 0.9202, 0.9461, 0.9202, 0.9461, 0.9202, 0.9461, 0.9202, 0.9461, 0.9202, 0.9461, 0.9202, 0.9461, 0.9202, 0.9461, 0.9202, 0.9461, 0.9202, 0.9461, 0.9202, 0.9461, 0.9202, 0.9461, 0.9202, 0.9461, 0.9202, 0.9461, 0.9202, 0.9461, 0.9202, 0.9461, 0.9202, 0.9461, 0.9202, 0.9461, 0.9202, 0.9461, 0.9202, 0.9461, 0.9202, 0.9461, 0.9202, 0.9461, 0.9202, 0.9461, 0.9202, 0.9461, 0.9202, 0.9461, 0.9202, 0.9461, 0.9202, 0.9461, 0.9202, 0.9461, 0.9202, 0.9461, 0.9202, 0.9461, 0.9202, 0.9461, 0.9202, 0.9461, 0.9202, 0.9461, 0.9202, 0.9461, 0.9202, 0.9461, 0.9202, 0.9461, 0.9202, 0.9461, 0.9202, 0.9461, 0.9202, 0.9461, 0.9202, 0.9461, 0.9202, 0.9461, 0.9202, 0.9461, 0.9202, 0.9461, 0.9202, 0.9461, 0.9202, 0.9461, 0.9202, 0.9461, 0.9202, 0.9461, 0.9202, 0.9461, 0.9202, 0.04052, 0.9671, 0.04052, 0.9671, 0.04052, 0.9671, 0.04052, 0.9671, 0.9116, 0.9644, 0.9116, 0.9644, 0.9116, 0.9644, 0.9116, 0.9644, 0.9461, 0.9202, 0.9461, 0.9202, 0.9461, 0.9202, 0.9461, 0.9202, 0.9461, 0.9202, 0.9461, 0.9202, 0.9461, 0.9202, 0.9461, 0.9202, 0.9461, 0.9202, 0.9116, 0.9644, 0.9116, 0.9644, 0.9116, 0.9644, 0.9116, 0.9644, 0.9116, 0.9644, 0.9116, 0.9644, 0.9116, 0.9644, 0.9116, 0.9644, 0.9461, 0.9202, 0.9461, 0.9202, 0.9461, 0.9202, 0.9461, 0.9202, 0.9116, 0.9644, 0.9116, 0.9644, 0.9116, 0.9644, 0.9116, 0.9644, 0.9461, 0.9202, 0.9461, 0.9202, 0.9461, 0.9202, 0.9461, 0.9202, 0.9116, 0.9644, 0.9116, 0.9644, 0.9116, 0.9644, 0.9116, 0.9644, 0.9461, 0.9202, 0.9461, 0.9202, 0.9461, 0.9202, 0.9461, 0.9202, 0.9461, 0.9202, 0.9461, 0.9202, 0.9461, 0.9202, 0.9461, 0.9202, 0.9461, 0.9202, 0.9461, 0.9202, 0.9461, 0.9202, 0.9461, 0.9202, 0.9461, 0.9202, 0.9461, 0.9202, 0.9461, 0.9202, 0.9461, 0.9202, 0.9461, 0.9202, 0.9461, 0.9202, 0.9461, 0.9202, 0.9461, 0.9202, 0.9461, 0.9202, 0.9461, 0.9202, 0.9461, 0.9202, 0.9461, 0.9202, 0.9461, 0.9202, 0.9461, 0.9202, 0.9461, 0.9202, 0.9461, 0.9202, 0.9461, 0.9202, 0.9461, 0.9202, 0.9461, 0.9202, 0.9461, 0.9202, 0.9461, 0.9202, 0.9461, 0.9202, 0.9461, 0.9202, 0.9461, 0.9202, 0.9461, 0.9202, 0.9461, 0.9202, 0.9461, 0.9202, 0.9461, 0.9202, 0.9461, 0.9202, 0.9461, 0.9202, 0.9461, 0.9202, 0.9485, 0.93, 0.9485, 0.93, 0.9485, 0.93, 0.9485, 0.93, 0.9485, 0.93, 0.9485, 0.93, 0.9485, 0.93, 0.9485, 0.93, 0.9485, 0.93, 0.9485, 0.93, 0.9485, 0.93, 0.9485, 0.93, 0.9485, 0.93, 0.9485, 0.93, 0.9485, 0.93, 0.9485, 0.93, 0.9485, 0.93, 0.9485, 0.93, 0.9485, 0.93, 0.9485, 0.93, 0.9485, 0.93, 0.9485, 0.93, 0.9485, 0.93, 0.9485, 0.93, 0.9485, 0.93, 0.9485, 0.93, 0.9485, 0.93, 0.9485, 0.93, 0.9485, 0.93, 0.9485, 0.93, 0.9485, 0.93, 0.9485, 0.93, 0.9485, 0.93, 0.9485, 0.93, 0.9485, 0.93, 0.9485, 0.93, 0.04052, 0.9671, 0.04052, 0.9671, 0.04052, 0.9671, 0.04052, 0.9671, 0.04052, 0.9671, 0.04052, 0.9671, 0.04052, 0.9671, 0.04052, 0.9671, 0.9485, 0.9497, 0.9485, 0.9497, 0.9485, 0.9497, 0.9485, 0.9497, 0.9485, 0.93, 0.9485, 0.93, 0.9485, 0.93, 0.9485, 0.93, 0.9485, 0.93, 0.9485, 0.93, 0.9485, 0.93, 0.9485, 0.93, 0.9485, 0.93, 0.9485, 0.93, 0.9461, 0.9202, 0.9461, 0.9202, 0.9461, 0.9202, 0.9461, 0.9202, 0.9461, 0.9202, 0.9461, 0.9202, 0.9461, 0.9202, 0.9461, 0.9202, 0.04544, 0.94, 0.04544, 0.94, 0.04544, 0.94, 0.04544, 0.94, 0.04544, 0.94, 0.04544, 0.94, 0.04544, 0.94, 0.04544, 0.94, 0.04544, 0.94, 0.04544, 0.94, 0.04544, 0.94, 0.04544, 0.94, 0.04544, 0.94, 0.04544, 0.94, 0.9441, 0.9295, 0.9441, 0.9295, 0.9441, 0.9295, 0.9461, 0.9202, 0.9461, 0.9202, 0.9461, 0.9202, 0.9461, 0.9202, 0.9461, 0.9202, 0.9461, 0.9202, 0.9461, 0.9202, 0.9461, 0.9202, 0.04544, 0.94, 0.04544, 0.94, 0.04544, 0.94, 0.04544, 0.94, 0.04544, 0.94, 0.04544, 0.94, 0.04544, 0.94, 0.04544, 0.94, 0.04544, 0.94, 0.04544, 0.94, 0.04544, 0.94, 0.04544, 0.94, 0.04544, 0.94, 0.04544, 0.94, 0.04544, 0.94, 0.04544, 0.94, 0.04544, 0.94, 0.04544, 0.94, 0.04544, 0.94, 0.04544, 0.94, 0.04544, 0.94, 0.04544, 0.94, 0.04544, 0.94, 0.04544, 0.94, 0.04544, 0.94, 0.04544, 0.94, 0.04544, 0.94, 0.04544, 0.94, 0.04544, 0.94, 0.04544, 0.94, 0.04544, 0.94, 0.04544, 0.94, 0.04544, 0.94, 0.04544, 0.94, 0.04544, 0.94, 0.04544, 0.94, 0.04544, 0.94, 0.04544, 0.94, 0.04544, 0.94, 0.04544, 0.94, 0.04544, 0.94, 0.04544, 0.94, 0.04544, 0.94, 0.04544, 0.94, 0.04544, 0.94, 0.04544, 0.94, 0.04544, 0.94, 0.04544, 0.94, 0.04544, 0.94, 0.04544, 0.94, 0.04544, 0.94, 0.04544, 0.94, 0.04544, 0.94, 0.04544, 0.94, 0.04544, 0.94, 0.04544, 0.94, 0.9461, 0.9202, 0.9461, 0.9202, 0.9461, 0.9202, 0.9461, 0.9202, 0.9461, 0.9202, 0.9461, 0.9202, 0.9461, 0.9202, 0.9461, 0.9202, 0.9461, 0.9202, 0.9461, 0.9202, 0.9461, 0.9202, 0.9461, 0.9202, 0.9461, 0.9202, 0.9116, 0.9644, 0.9116, 0.9644, 0.9116, 0.9644, 0.9116, 0.9644, 0.9461, 0.9202, 0.9461, 0.9202, 0.9461, 0.9202, 0.9461, 0.9202, 0.9461, 0.9202, 0.9461, 0.9202, 0.9461, 0.9202, 0.9461, 0.9202, 0.04052, 0.9671, 0.04052, 0.9671, 0.04052, 0.9671, 0.04052, 0.9671, 0.04052, 0.9671, 0.04052, 0.9671, 0.04052, 0.9671, 0.04052, 0.9671, 0.04052, 0.9671, 0.04052, 0.9671, 0.04052, 0.9671, 0.04052, 0.9671, 0.9461, 0.9202, 0.9461, 0.9202, 0.9461, 0.9202, 0.9461, 0.9202, 0.9461, 0.9202, 0.9461, 0.9202, 0.9461, 0.9202, 0.9461, 0.9202, 0.9461, 0.9202, 0.9461, 0.9202, 0.9461, 0.9202, 0.9461, 0.9202, 0.9461, 0.9202, 0.9461, 0.9202, 0.9461, 0.9202, 0.9461, 0.9202, 0.9461, 0.9202, 0.9461, 0.9202, 0.9461, 0.9202, 0.9461, 0.9202, 0.9461, 0.9202, 0.9461, 0.9202, 0.9461, 0.9202, 0.9461, 0.9202, 0.9461, 0.9202, 0.9461, 0.9202, 0.9461, 0.9202, 0.9461, 0.9202, 0.9461, 0.9202, 0.9461, 0.9202, 0.9461, 0.9202, 0.9461, 0.9202, 0.9461, 0.9202, 0.9461, 0.9202, 0.9461, 0.9202, 0.9461, 0.9202, 0.9485, 0.9497, 0.9485, 0.9497, 0.9485, 0.9497, 0.9485, 0.9497, 0.9116, 0.9644, 0.9116, 0.9644, 0.9116, 0.9644, 0.9116, 0.9644, 0.9116, 0.9644, 0.9116, 0.9644, 0.9116, 0.9644, 0.9116, 0.9644, 0.9116, 0.9644, 0.9116, 0.9644, 0.9116, 0.9644, 0.9116, 0.9644, 0.9116, 0.9644, 0.9116, 0.9644, 0.9116, 0.9644, 0.9116, 0.9644, 0.9116, 0.9644, 0.9116, 0.9644, 0.9116, 0.9644, 0.9461, 0.9202, 0.9461, 0.9202, 0.9461, 0.9202, 0.9461, 0.9202, 0.9116, 0.9644, 0.9116, 0.9644, 0.9116, 0.9644, 0.9116, 0.9644, 0.9116, 0.9644, 0.9116, 0.9644, 0.9116, 0.9644, 0.9116, 0.9644, 0.9116, 0.9644, 0.9116, 0.9644, 0.9116, 0.9644, 0.9116, 0.9644, 0.9461, 0.9202, 0.9461, 0.9202, 0.9461, 0.9202, 0.9461, 0.9202, 0.9116, 0.9644, 0.9116, 0.9644, 0.9116, 0.9644, 0.9116, 0.9644, 0.9116, 0.9644, 0.9116, 0.9644, 0.9116, 0.9644, 0.9116, 0.9644, 0.9116, 0.9644, 0.9116, 0.9644, 0.9116, 0.9644, 0.9116, 0.9644, 0.9116, 0.9644, 0.9116, 0.9644, 0.9116, 0.9644, 0.9116, 0.9644, 0.9116, 0.9644, 0.9116, 0.9644, 0.9116, 0.9644, 0.9116, 0.9644, 0.9116, 0.9644, 0.9116, 0.9644, 0.9116, 0.9644, 0.9116, 0.9644, 0.9116, 0.9644, 0.9116, 0.9644, 0.9116, 0.9644, 0.9116, 0.9644, 0.919, 0.9423, 0.919, 0.9423, 0.919, 0.9423, 0.9116, 0.9644, 0.9116, 0.9644, 0.9116, 0.9644, 0.9116, 0.9644, 0.9116, 0.9644, 0.9116, 0.9644, 0.9116, 0.9644, 0.9116, 0.9644, 0.9116, 0.9644, 0.9116, 0.9644, 0.9116, 0.9644, 0.9116, 0.9644, 0.9116, 0.9644, 0.9116, 0.9644, 0.9116, 0.9644, 0.9116, 0.9644, 0.9116, 0.9644, 0.9116, 0.9644, 0.9116, 0.9644, 0.9116, 0.9644, 0.9116, 0.9644, 0.9116, 0.9644, 0.9116, 0.9644, 0.9116, 0.9644, 0.9116, 0.9644, 0.9116, 0.9644, 0.9116, 0.9644, 0.9116, 0.9644, 0.9116, 0.9644, 0.9116, 0.9644, 0.9116, 0.9644, 0.9116, 0.9644, 0.9116, 0.9644, 0.9116, 0.9644, 0.9116, 0.9644, 0.9116, 0.9644, 0.9116, 0.9644, 0.9116, 0.9644, 0.9116, 0.9644, 0.9116, 0.9644, 0.9116, 0.9644, 0.9116, 0.9644, 0.9116, 0.9644, 0.9116, 0.9644, 0.9116, 0.9644, 0.9116, 0.9644, 0.9116, 0.9644, 0.9116, 0.9644, 0.9116, 0.9644, 0.9116, 0.9644, 0.9116, 0.9644, 0.9116, 0.9644, 0.9116, 0.9644, 0.9116, 0.9644, 0.9116, 0.9644, 0.9116, 0.9644, 0.9116, 0.9644, 0.9116, 0.9644, 0.9116, 0.9644, 0.9116, 0.9644, 0.9116, 0.9644, 0.9116, 0.9644, 0.9116, 0.9644, 0.9116, 0.9644, 0.9116, 0.9644, 0.9116, 0.9644, 0.9116, 0.9644, 0.9116, 0.9644, 0.9116, 0.9644, 0.9116, 0.9644, 0.9116, 0.9644, 0.9116, 0.9644, 0.9116, 0.9644, 0.9116, 0.9644, 0.9116, 0.9644, 0.9116, 0.9644, 0.9116, 0.9644, 0.9116, 0.9644, 0.9116, 0.9644, 0.9116, 0.9644, 0.9116, 0.9644, 0.9116, 0.9644, 0.9116, 0.9644, 0.9116, 0.9644, 0.9116, 0.9644, 0.9116, 0.9644, 0.9116, 0.9644, 0.9116, 0.9644, 0.9116, 0.9644, 0.9116, 0.9644, 0.9116, 0.9644, 0.9116, 0.9644, 0.9116, 0.9644, 0.9485, 0.9497, 0.9485, 0.9497, 0.9485, 0.9497, 0.9485, 0.9497, 0.9461, 0.9202, 0.9461, 0.9202, 0.9461, 0.9202, 0.9461, 0.9202, 0.9116, 0.9644, 0.9116, 0.9644, 0.9116, 0.9644, 0.9116, 0.9644, 0.9116, 0.9644, 0.9116, 0.9644, 0.9116, 0.9644, 0.9116, 0.9644, 0.9116, 0.9644, 0.9116, 0.9644, 0.9116, 0.9644, 0.9116, 0.9644, 0.9116, 0.9644, 0.9116, 0.9644, 0.9116, 0.9644, 0.9116, 0.9644, 0.9116, 0.9644, 0.9116, 0.9644, 0.9116, 0.9644, 0.9116, 0.9644, 0.9116, 0.9644, 0.9116, 0.9644, 0.9116, 0.9644, 0.9116, 0.9644, 0.04052, 0.9671, 0.04052, 0.9671, 0.04052, 0.9671, 0.04052, 0.9671, 0.9461, 0.9202, 0.9461, 0.9202, 0.9461, 0.9202, 0.9461, 0.9202, 0.04544, 0.94, 0.04544, 0.94, 0.04544, 0.94, 0.04544, 0.94, 0.04544, 0.94, 0.04544, 0.94, 0.04544, 0.94, 0.04544, 0.94, 0.04544, 0.94, 0.04544, 0.94, 0.9485, 0.93, 0.9485, 0.93, 0.9485, 0.93, 0.04544, 0.94, 0.04544, 0.94, 0.04544, 0.94, 0.04544, 0.94, 0.04544, 0.94, 0.04544, 0.94, 0.04544, 0.94, 0.04544, 0.94, 0.04544, 0.94, 0.04544, 0.94, 0.04544, 0.94, 0.04544, 0.94, 0.04544, 0.94, 0.04544, 0.94, 0.04544, 0.94, 0.04544, 0.94, 0.04544, 0.94, 0.04544, 0.94, 0.04544, 0.94, 0.04544, 0.94, 0.04544, 0.94, 0.04544, 0.94, 0.04544, 0.94, 0.04544, 0.94, 0.04544, 0.94, 0.04544, 0.94, 0.04544, 0.94, 0.04544, 0.94, 0.04544, 0.94, 0.04544, 0.94, 0.04544, 0.94, 0.04544, 0.94, 0.9485, 0.93, 0.9485, 0.93, 0.9485, 0.93, 0.9485, 0.93, 0.04544, 0.94, 0.04544, 0.94, 0.04544, 0.94, 0.04544, 0.94, 0.04544, 0.94, 0.04544, 0.94, 0.04544, 0.94, 0.04544, 0.94, 0.9485, 0.93, 0.9485, 0.93, 0.9485, 0.93, 0.04544, 0.94, 0.04544, 0.94, 0.04544, 0.94, 0.04544, 0.94, 0.04544, 0.94, 0.04544, 0.94, 0.04544, 0.94, 0.04544, 0.94, 0.04544, 0.94, 0.04544, 0.94, 0.04544, 0.94, 0.04544, 0.94, 0.04544, 0.94, 0.04544, 0.94, 0.04544, 0.94, 0.04544, 0.94, 0.04544, 0.94, 0.04544, 0.94, 0.04544, 0.94, 0.04544, 0.94, 0.9485, 0.93, 0.9485, 0.93, 0.9485, 0.93, 0.9485, 0.93, 0.9485, 0.93, 0.9485, 0.93, 0.9485, 0.93, 0.9485, 0.93, 0.9485, 0.93, 0.9485, 0.93, 0.9485, 0.93, 0.9485, 0.93, 0.9485, 0.93, 0.9485, 0.93, 0.9485, 0.93, 0.9485, 0.93, 0.9485, 0.93, 0.9485, 0.93, 0.9116, 0.9644, 0.9116, 0.9644, 0.9116, 0.9644, 0.9116, 0.9644, 0.9461, 0.9202, 0.9461, 0.9202, 0.9461, 0.9202, 0.9461, 0.9202, 0.9116, 0.9644, 0.9116, 0.9644, 0.9116, 0.9644, 0.9116, 0.9644, 0.9116, 0.9644, 0.9116, 0.9644, 0.9116, 0.9644, 0.9116, 0.9644, 0.9116, 0.9644, 0.9116, 0.9644, 0.9116, 0.9644, 0.9116, 0.9644, 0.9461, 0.9202, 0.9461, 0.9202, 0.9461, 0.9202, 0.9461, 0.9202, 0.9116, 0.9644, 0.9116, 0.9644, 0.9116, 0.9644, 0.9116, 0.9644, 0.9461, 0.9202, 0.9461, 0.9202, 0.9461, 0.9202, 0.9461, 0.9202, 0.9461, 0.9202, 0.9461, 0.9202, 0.9461, 0.9202, 0.9461, 0.9202, 0.9461, 0.9202, 0.9461, 0.9202, 0.9461, 0.9202, 0.9461, 0.9202, 0.9461, 0.9202, 0.9461, 0.9202, 0.9461, 0.9202, 0.9461, 0.9202, 0.9461, 0.9202, 0.9461, 0.9202, 0.9461, 0.9202, 0.9461, 0.9202, 0.9461, 0.9202, 0.9461, 0.9202, 0.9461, 0.9202, 0.9461, 0.9202, 0.9461, 0.9202, 0.9461, 0.9202, 0.9461, 0.9202, 0.9461, 0.9202, 0.9461, 0.9202, 0.9461, 0.9202, 0.9461, 0.9202, 0.9461, 0.9202, 0.9461, 0.9202, 0.9461, 0.9202, 0.9461, 0.9202, 0.9461, 0.9202, 0.9461, 0.9202, 0.9461, 0.9202, 0.9461, 0.9202, 0.9461, 0.9202, 0.9461, 0.9202, 0.9461, 0.9202, 0.9461, 0.9202, 0.9461, 0.9202, 0.9461, 0.9202, 0.9461, 0.9202, 0.9461, 0.9202, 0.9461, 0.9202, 0.9461, 0.9202, 0.9461, 0.9202, 0.9461, 0.9202, 0.9461, 0.9202, 0.9461, 0.9202, 0.9461, 0.9202, 0.9461, 0.9202, 0.9461, 0.9202, 0.9461, 0.9202, 0.9461, 0.9202, 0.9461, 0.9202, 0.9461, 0.9202, 0.9461, 0.9202, 0.9461, 0.9202, 0.9461, 0.9202, 0.9461, 0.9202, 0.9461, 0.9202, 0.9461, 0.9202, 0.9461, 0.9202, 0.9461, 0.9202, 0.9461, 0.9202, 0.9461, 0.9202, 0.9461, 0.9202, 0.9461, 0.9202, 0.9461, 0.9202, 0.9461, 0.9202, 0.9461, 0.9202, 0.9461, 0.9202, 0.9461, 0.9202, 0.9461, 0.9202, 0.9461, 0.9202, 0.9461, 0.9202, 0.9461, 0.9202, 0.9461, 0.9202, 0.9461, 0.9202, 0.9461, 0.9202, 0.9461, 0.9202, 0.9461, 0.9202, 0.9461, 0.9202, 0.9461, 0.9202, 0.9461, 0.9202, 0.9461, 0.9202, 0.9461, 0.9202, 0.9461, 0.9202, 0.9461, 0.9202, 0.9461, 0.9202, 0.9461, 0.9202, 0.9461, 0.9202, 0.9461, 0.9202, 0.9461, 0.9202, 0.9461, 0.9202, 0.9461, 0.9202, 0.9461, 0.9202, 0.9461, 0.9202, 0.9461, 0.9202, 0.9461, 0.9202, 0.9461, 0.9202, 0.9461, 0.9202, 0.9461, 0.9202, 0.9461, 0.9202, 0.9461, 0.9202, 0.9461, 0.9202, 0.9461, 0.9202, 0.04052, 0.9671, 0.04052, 0.9671, 0.04052, 0.9671, 0.04052, 0.9671, 0.9116, 0.9644, 0.9116, 0.9644, 0.9116, 0.9644, 0.9116, 0.9644, 0.9461, 0.9202, 0.9461, 0.9202, 0.9461, 0.9202, 0.9461, 0.9202, 0.9461, 0.9202, 0.9461, 0.9202, 0.9461, 0.9202, 0.9461, 0.9202, 0.9461, 0.9202, 0.9116, 0.9644, 0.9116, 0.9644, 0.9116, 0.9644, 0.9116, 0.9644, 0.9116, 0.9644, 0.9116, 0.9644, 0.9116, 0.9644, 0.9116, 0.9644, 0.9461, 0.9202, 0.9461, 0.9202, 0.9461, 0.9202, 0.9461, 0.9202, 0.9116, 0.9644, 0.9116, 0.9644, 0.9116, 0.9644, 0.9116, 0.9644, 0.9461, 0.9202, 0.9461, 0.9202, 0.9461, 0.9202, 0.9461, 0.9202, 0.9116, 0.9644, 0.9116, 0.9644, 0.9116, 0.9644, 0.9116, 0.9644, 0.9461, 0.9202, 0.9461, 0.9202, 0.9461, 0.9202, 0.9461, 0.9202, 0.9461, 0.9202, 0.9461, 0.9202, 0.9461, 0.9202, 0.9461, 0.9202, 0.9461, 0.9202, 0.9461, 0.9202, 0.9461, 0.9202, 0.9461, 0.9202, 0.9461, 0.9202, 0.9461, 0.9202, 0.9461, 0.9202, 0.9461, 0.9202, 0.9461, 0.9202, 0.9461, 0.9202, 0.9461, 0.9202, 0.9461, 0.9202, 0.9461, 0.9202, 0.9461, 0.9202, 0.9461, 0.9202, 0.9461, 0.9202, 0.9461, 0.9202, 0.9461, 0.9202, 0.9461, 0.9202, 0.9461, 0.9202, 0.9461, 0.9202, 0.9461, 0.9202, 0.9461, 0.9202, 0.9461, 0.9202, 0.9461, 0.9202, 0.9461, 0.9202, 0.9461, 0.9202, 0.9461, 0.9202, 0.9461, 0.9202, 0.9461, 0.9202, 0.9461, 0.9202, 0.9461, 0.9202, 0.9461, 0.9202, 0.9461, 0.9202, 0.9461, 0.9202, 0.9485, 0.93, 0.9485, 0.93, 0.9485, 0.93, 0.9485, 0.93, 0.9485, 0.93, 0.9485, 0.93, 0.9485, 0.93, 0.9485, 0.93, 0.9485, 0.93, 0.9485, 0.93, 0.9485, 0.93, 0.9485, 0.93, 0.9485, 0.93, 0.9485, 0.93, 0.9485, 0.93, 0.9485, 0.93, 0.9485, 0.93, 0.9485, 0.93, 0.9485, 0.93, 0.9485, 0.93, 0.9485, 0.93, 0.9485, 0.93, 0.9485, 0.93, 0.9485, 0.93, 0.9485, 0.93, 0.9485, 0.93, 0.9485, 0.93, 0.9485, 0.93, 0.9485, 0.93, 0.9485, 0.93, 0.9485, 0.93, 0.9485, 0.93, 0.9485, 0.93, 0.9485, 0.93, 0.9485, 0.93, 0.9485, 0.93, 0.04052, 0.9671, 0.04052, 0.9671, 0.04052, 0.9671, 0.04052, 0.9671, 0.04052, 0.9671, 0.04052, 0.9671, 0.04052, 0.9671, 0.04052, 0.9671, 0.9485, 0.9497, 0.9485, 0.9497, 0.9485, 0.9497, 0.9485, 0.9497, 0.9485, 0.93, 0.9485, 0.93, 0.9485, 0.93, 0.9485, 0.93, 0.9485, 0.93, 0.9485, 0.93, 0.9485, 0.93, 0.9485, 0.93, 0.9485, 0.93, 0.9485, 0.93, 0.9461, 0.9202, 0.9461, 0.9202, 0.9461, 0.9202, 0.9461, 0.9202, 0.9461, 0.9202, 0.9461, 0.9202, 0.9461, 0.9202, 0.9461, 0.9202, 0.04544, 0.94, 0.04544, 0.94, 0.04544, 0.94, 0.04544, 0.94, 0.04544, 0.94, 0.04544, 0.94, 0.04544, 0.94, 0.04544, 0.94, 0.04544, 0.94, 0.04544, 0.94, 0.04544, 0.94, 0.04544, 0.94, 0.04544, 0.94, 0.04544, 0.94, 0.9441, 0.9295, 0.9441, 0.9295, 0.9441, 0.9295, 0.9461, 0.9202, 0.9461, 0.9202, 0.9461, 0.9202, 0.9461, 0.9202, 0.9461, 0.9202, 0.9461, 0.9202, 0.9461, 0.9202, 0.9461, 0.9202, 0.04544, 0.94, 0.04544, 0.94, 0.04544, 0.94, 0.04544, 0.94, 0.04544, 0.94, 0.04544, 0.94, 0.04544, 0.94, 0.04544, 0.94, 0.04544, 0.94, 0.04544, 0.94, 0.04544, 0.94, 0.04544, 0.94, 0.04544, 0.94, 0.04544, 0.94, 0.04544, 0.94, 0.04544, 0.94, 0.04544, 0.94, 0.04544, 0.94, 0.04544, 0.94, 0.04544, 0.94, 0.04544, 0.94, 0.04544, 0.94, 0.04544, 0.94, 0.04544, 0.94, 0.04544, 0.94, 0.04544, 0.94, 0.04544, 0.94, 0.04544, 0.94, 0.04544, 0.94, 0.04544, 0.94, 0.04544, 0.94, 0.04544, 0.94, 0.04544, 0.94, 0.04544, 0.94, 0.04544, 0.94, 0.04544, 0.94, 0.04544, 0.94, 0.04544, 0.94, 0.04544, 0.94, 0.04544, 0.94, 0.04544, 0.94, 0.04544, 0.94, 0.04544, 0.94, 0.04544, 0.94, 0.04544, 0.94, 0.04544, 0.94, 0.04544, 0.94, 0.04544, 0.94, 0.04544, 0.94, 0.04544, 0.94, 0.04544, 0.94, 0.04544, 0.94, 0.04544, 0.94, 0.04544, 0.94, 0.04544, 0.94, 0.04544, 0.94])
me_cube_001.materials.append(mat_material)
me_cube_001.materials.append(mat_material_001)
me_cube_001.update()
me_cube_002 = bpy.data.meshes.new('Cube.002')
me_cube_002.from_pydata([(0.04373, -0.3048, 0.04101), (0.0, -0.3048, 0.04101), (0.04942, -0.3048, -0.02896), (0.0, -0.3048, -0.02896), (0.04942, -0.3048, 0.01664), (0.0, -0.3048, 0.01664), (0.05556, 0.2026, -0.02949), (0.05556, 0.2026, 0.07886), (0.05753, 0.3009, -0.0119), (0.01404, 0.3396, 0.06098), (0.0, 0.3185, -0.02949), (0.0, 0.3185, 0.08635), (0.0, 0.2026, -0.02949), (0.05556, 0.311, 0.04142), (0.05556, 0.3396, 0.06098), (0.05556, 0.363, -0.02704), (0.0, 0.363, -0.02704), (0.05753, 0.1043, 0.06876), (0.05753, 0.1043, -0.0119), (0.0, 0.08667, 0.08635), (0.05556, 0.2424, -0.022), (0.0, 0.2424, 0.08635), (0.0, 0.2424, -0.02949), (0.05159, 0.2253, 0.09524), (0.0, 0.2026, 0.1077), (0.0, 0.2241, 0.09548), (0.0, 0.08667, 0.1077), (0.05753, 0.2026, 0.04142), (0.05556, 0.09416, 0.04142), (0.05556, 0.3487, 0.02684), (0.05556, 0.311, 0.06388), (0.05753, 0.2424, 0.04142), (0.05753, 0.2026, 0.01036), (0.05329, -0.3162, -0.02949), (0.0, -0.3162, -0.02949), (0.0, -0.3162, 0.04142), (0.05329, 0.08667, -0.02949), (0.0, 0.08667, 0.04142), (0.05556, 0.311, 0.01036), (0.0, 0.08667, -0.02949), (0.05329, -0.3162, 0.01788), (0.04519, -0.3162, 0.04142), (0.04519, 0.08667, 0.04142), (0.05329, 0.08667, 0.01788), (0.05556, 0.08667, 0.04142), (0.05556, 0.09416, 0.01036), (0.05556, 0.3549, 0.003236), (0.0, 0.3549, 0.003236), (0.05753, 0.2424, 0.01036), (0.0, 0.3761, 0.06844), (0.01404, 0.3761, 0.06844), (0.01404, 0.382, 0.05667), (0.0, 0.382, 0.05667), (0.0, 0.3641, 0.02817), (0.01404, 0.3641, 0.02817), (0.05753, 0.2026, 0.06388), (0.05556, 0.09416, 0.06388), (0.05556, 0.3442, 0.04391), (0.0, 0.08667, 0.06388), (0.06376, 0.2351, 0.06098), (0.01404, 0.3818, 0.0643), (0.0, 0.3818, 0.0643), (0.03767, 0.2026, 0.1077), (0.05556, 0.2026, 0.08692), (0.05032, 0.2026, 0.09957), (0.05556, 0.08667, 0.08692), (0.03767, 0.08667, 0.1077), (0.05032, 0.08667, 0.09957), (0.04338, 0.3185, 0.08635), (0.05753, 0.3009, 0.06388), (0.05556, 0.3263, 0.07699), (0.05199, 0.3185, 0.08278), (0.05556, 0.2393, 0.06668), (0.04338, 0.2424, 0.08635), (0.05054, 0.2333, 0.09186), (0.05753, 0.223, 0.06876), (0.05199, 0.2424, 0.08278), (0.01404, 0.3549, 0.003236), (0.0, 0.3396, 0.06098), (0.01404, 0.3487, 0.02684), (0.01404, 0.3442, 0.04391), (0.05556, 0.3185, 0.01036), (0.05556, 0.3185, -0.02949), (0.05556, 0.2424, -0.02949), (0.05556, 0.2026, -0.022), (0.05556, 0.08667, 0.01036), (0.05556, 0.08667, -0.02949), (0.05556, 0.2026, 0.08635), (0.05556, 0.08667, 0.08635), (0.05556, 0.3185, 0.06388), (0.05556, 0.3185, 0.04142), (0.05556, 0.08667, 0.06388), (0.05556, 0.2302, 0.08635), (0.05556, 0.2424, 0.07417), (0.05556, 0.3185, 0.07417), (0.06376, 0.311, 0.01036), (0.05556, 0.311, -0.022), (0.06376, 0.2424, -0.022), (0.06376, 0.2026, -0.022), (0.06376, 0.09416, 0.01036), (0.05556, 0.09416, -0.022), (0.06376, 0.2026, 0.07886), (0.05556, 0.09416, 0.07886), (0.06376, 0.311, 0.06388), (0.06376, 0.311, 0.04142), (0.06376, 0.09416, 0.06388), (0.06376, 0.09416, 0.04142), (0.05556, 0.2271, 0.07886), (0.06376, 0.2393, 0.06668), (0.05556, 0.311, 0.06668), (0.06376, 0.3009, 0.01036), (0.06376, 0.311, -0.022), (0.06376, 0.2424, -0.0119), (0.06376, 0.2026, -0.0119), (0.06376, 0.1043, 0.01036), (0.06376, 0.09416, -0.022), (0.06376, 0.2026, 0.06876), (0.06376, 0.09416, 0.07886), (0.06376, 0.3009, 0.04142), (0.06376, 0.1043, 0.06388), (0.06376, 0.1043, 0.04142), (0.06376, 0.2271, 0.07886), (0.06376, 0.311, 0.06668), (0.05753, 0.3009, 0.01036), (0.06376, 0.3009, -0.0119), (0.05753, 0.2424, -0.0119), (0.05753, 0.2026, -0.0119), (0.05753, 0.1043, 0.01036), (0.06376, 0.1043, -0.0119), (0.05753, 0.2026, 0.06876), (0.06376, 0.1043, 0.06876), (0.05753, 0.1043, 0.06388), (0.05753, 0.1043, 0.04142), (0.05753, 0.3009, 0.04142), (0.06376, 0.223, 0.06876), (0.06376, 0.3, 0.06026), (0.05753, 0.2346, 0.06118), (0.0, -0.3162, 0.04142), (0.0, 0.08667, 0.04142)], [], [(5, 4, 2, 3), (1, 0, 4, 5), (82, 10, 16, 15), (14, 57, 80, 9), (22, 83, 6, 12), (55, 129, 17, 131), (19, 88, 65, 67, 66, 26), (78, 9, 50, 49), (81, 82, 15, 46), (91, 88, 19, 58), (23, 25, 24, 62), (12, 6, 86, 39), (11, 68, 70, 14, 78), (10, 82, 83, 22), (70, 94, 89, 57, 14), (62, 24, 26, 66), (88, 87, 63, 65), (136, 75, 129, 55), (123, 133, 31, 48), (89, 90, 29, 57), (77, 47, 53, 54), (32, 27, 132, 127), (48, 31, 27, 32), (39, 36, 33, 34), (33, 40, 41, 35, 34), (125, 48, 32, 126), (86, 85, 44, 43, 36), (42, 43, 44), (40, 43, 42, 41), (36, 43, 40, 33), (126, 32, 127, 18), (16, 47, 46, 15), (8, 123, 48, 125), (90, 81, 46, 29), (61, 49, 50, 60), (53, 52, 51, 54), (80, 79, 51, 60), (79, 77, 54, 51), (9, 80, 60, 50), (52, 61, 60, 51), (87, 92, 74, 23, 63), (133, 69, 136, 31), (44, 91, 58, 37), (27, 55, 131, 132), (31, 136, 55, 27), (62, 64, 23), (64, 63, 23), (62, 66, 67, 64), (64, 67, 65, 63), (74, 73, 21, 25, 23), (68, 71, 70), (71, 94, 70), (93, 76, 73, 74, 92), (68, 73, 76, 71), (71, 76, 93, 94), (68, 11, 21, 73), (29, 46, 77, 79), (57, 29, 79, 80), (46, 47, 77), (78, 14, 9), (38, 96, 82, 81), (96, 20, 83, 82), (20, 84, 6, 83), (100, 45, 85, 86), (102, 7, 87, 88), (84, 100, 86, 6), (30, 13, 90, 89), (28, 56, 91, 44), (45, 28, 44, 85), (13, 38, 81, 90), (56, 102, 88, 91), (107, 72, 93, 92), (72, 109, 94, 93), (109, 30, 89, 94), (7, 107, 92, 87), (95, 111, 96, 38), (111, 97, 20, 96), (97, 98, 84, 20), (115, 99, 45, 100), (117, 101, 7, 102), (98, 115, 100, 84), (103, 104, 13, 30), (106, 105, 56, 28), (99, 106, 28, 45), (104, 95, 38, 13), (105, 117, 102, 56), (121, 108, 72, 107), (108, 122, 109, 72), (122, 103, 30, 109), (101, 121, 107, 7), (110, 124, 111, 95), (124, 112, 97, 111), (112, 113, 98, 97), (128, 114, 99, 115), (130, 116, 101, 117), (113, 128, 115, 98), (135, 118, 104, 103), (120, 119, 105, 106), (114, 120, 106, 99), (118, 110, 95, 104), (119, 130, 117, 105), (134, 59, 108, 121), (59, 135, 122, 108), (135, 103, 122), (116, 134, 121, 101), (123, 8, 124, 110), (8, 125, 112, 124), (125, 126, 113, 112), (18, 127, 114, 128), (17, 129, 116, 130), (126, 18, 128, 113), (132, 131, 119, 120), (127, 132, 120, 114), (133, 123, 110, 118), (131, 17, 130, 119), (129, 75, 134, 116), (69, 133, 118, 135), (75, 136, 59, 134), (136, 69, 135, 59), (41, 42, 138, 137)])
me_cube_002.polygons.foreach_set('material_index', [0, 0, 0, 0, 0, 1, 0, 0, 0, 0, 0, 0, 0, 0, 0, 0, 0, 1, 1, 0, 0, 1, 1, 0, 0, 1, 0, 0, 0, 0, 1, 0, 1, 0, 0, 0, 0, 0, 0, 0, 0, 1, 0, 1, 1, 0, 0, 0, 0, 0, 0, 0, 0, 0, 0, 0, 0, 0, 0, 0, 0, 0, 0, 0, 0, 0, 0, 0, 0, 0, 0, 0, 0, 0, 0, 0, 0, 0, 0, 0, 0, 0, 0, 0, 0, 0, 0, 0, 0, 0, 0, 0, 0, 0, 0, 0, 0, 0, 0, 0, 0, 0, 0, 0, 0, 0, 0, 0, 0, 0, 0, 0, 0, 0, 0, 0, 0, 0, 0, 0])
_uv = me_cube_002.uv_layers.new(name='UVMap')
_uv.uv.foreach_set('vector', [0.04544, 0.94, 0.04544, 0.94, 0.04544, 0.94, 0.04544, 0.94, 0.04544, 0.94, 0.04544, 0.94, 0.04544, 0.94, 0.04544, 0.94, 0.9441, 0.9295, 0.9441, 0.9295, 0.9441, 0.9295, 0.9441, 0.9295, 0.03855, 0.974, 0.03855, 0.974, 0.03855, 0.974, 0.03855, 0.974, 0.9441, 0.9295, 0.9441, 0.9295, 0.9441, 0.9295, 0.9441, 0.9295, 0.9441, 0.9295, 0.9441, 0.9295, 0.9441, 0.9295, 0.9441, 0.9295, 0.9441, 0.9295, 0.9441, 0.9295, 0.9441, 0.9295, 0.9441, 0.9295, 0.9441, 0.9295, 0.9441, 0.9295, 0.9441, 0.9295, 0.9441, 0.9295, 0.9441, 0.9295, 0.9441, 0.9295, 0.03855, 0.974, 0.03855, 0.974, 0.03855, 0.974, 0.03855, 0.974, 0.9441, 0.9295, 0.9441, 0.9295, 0.9441, 0.9295, 0.9441, 0.9295, 0.03855, 0.974, 0.03855, 0.974, 0.03855, 0.974, 0.03855, 0.974, 0.9441, 0.9295, 0.9441, 0.9295, 0.9441, 0.9295, 0.9441, 0.9295, 0.03855, 0.974, 0.03855, 0.974, 0.03855, 0.974, 0.03855, 0.974, 0.03855, 0.974, 0.9441, 0.9295, 0.9441, 0.9295, 0.9441, 0.9295, 0.9441, 0.9295, 0.03855, 0.974, 0.03855, 0.974, 0.03855, 0.974, 0.03855, 0.974, 0.03855, 0.974, 0.03855, 0.974, 0.03855, 0.974, 0.03855, 0.974, 0.03855, 0.974, 0.03855, 0.974, 0.03855, 0.974, 0.03855, 0.974, 0.03855, 0.974, 0.9441, 0.9295, 0.9441, 0.9295, 0.9441, 0.9295, 0.9441, 0.9295, 0.9441, 0.9295, 0.9441, 0.9295, 0.9441, 0.9295, 0.9441, 0.9295, 0.03855, 0.974, 0.03855, 0.974, 0.03855, 0.974, 0.03855, 0.974, 0.9441, 0.9295, 0.9441, 0.9295, 0.9441, 0.9295, 0.9441, 0.9295, 0.9441, 0.9295, 0.9441, 0.9295, 0.9441, 0.9295, 0.9441, 0.9295, 0.9441, 0.9295, 0.9441, 0.9295, 0.9441, 0.9295, 0.9441, 0.9295, 0.9441, 0.9295, 0.9441, 0.9295, 0.9441, 0.9295, 0.9441, 0.9295, 0.03855, 0.974, 0.03855, 0.974, 0.03855, 0.974, 0.03855, 0.974, 0.03855, 0.974, 0.9441, 0.9295, 0.9441, 0.9295, 0.9441, 0.9295, 0.9441, 0.9295, 0.9441, 0.9295, 0.9441, 0.9295, 0.9441, 0.9295, 0.9441, 0.9295, 0.9441, 0.9295, 0.9441, 0.9295, 0.9441, 0.9295, 0.9441, 0.9295, 0.9466, 0.9344, 0.9466, 0.9344, 0.9466, 0.9344, 0.9466, 0.9344, 0.9466, 0.9344, 0.9466, 0.9344, 0.9466, 0.9344, 0.9466, 0.9344, 0.9441, 0.9295, 0.9441, 0.9295, 0.9441, 0.9295, 0.9441, 0.9295, 0.03855, 0.974, 0.03855, 0.974, 0.03855, 0.974, 0.03855, 0.974, 0.9441, 0.9295, 0.9441, 0.9295, 0.9441, 0.9295, 0.9441, 0.9295, 0.03855, 0.974, 0.03855, 0.974, 0.03855, 0.974, 0.03855, 0.974, 0.9441, 0.9295, 0.9441, 0.9295, 0.9441, 0.9295, 0.9441, 0.9295, 0.9441, 0.9295, 0.9441, 0.9295, 0.9441, 0.9295, 0.9441, 0.9295, 0.9441, 0.9295, 0.9441, 0.9295, 0.9441, 0.9295, 0.9441, 0.9295, 0.9441, 0.9295, 0.9441, 0.9295, 0.9441, 0.9295, 0.9441, 0.9295, 0.9441, 0.9295, 0.9441, 0.9295, 0.9441, 0.9295, 0.9441, 0.9295, 0.9441, 0.9295, 0.9441, 0.9295, 0.9441, 0.9295, 0.9441, 0.9295, 0.03855, 0.974, 0.03855, 0.974, 0.03855, 0.974, 0.03855, 0.974, 0.03855, 0.974, 0.9441, 0.9295, 0.9441, 0.9295, 0.9441, 0.9295, 0.9441, 0.9295, 0.9441, 0.9295, 0.9441, 0.9295, 0.9441, 0.9295, 0.9441, 0.9295, 0.9441, 0.9295, 0.9441, 0.9295, 0.9441, 0.9295, 0.9441, 0.9295, 0.9441, 0.9295, 0.9441, 0.9295, 0.9441, 0.9295, 0.9441, 0.9295, 0.03855, 0.974, 0.03855, 0.974, 0.03855, 0.974, 0.03855, 0.974, 0.03855, 0.974, 0.03855, 0.974, 0.03855, 0.974, 0.03855, 0.974, 0.03855, 0.974, 0.03855, 0.974, 0.03855, 0.974, 0.03855, 0.974, 0.03855, 0.974, 0.03855, 0.974, 0.03855, 0.974, 0.03855, 0.974, 0.03855, 0.974, 0.03855, 0.974, 0.03855, 0.974, 0.03855, 0.974, 0.03855, 0.974, 0.03855, 0.974, 0.03855, 0.974, 0.03855, 0.974, 0.03855, 0.974, 0.03855, 0.974, 0.03855, 0.974, 0.03855, 0.974, 0.03855, 0.974, 0.03855, 0.974, 0.03855, 0.974, 0.03855, 0.974, 0.03855, 0.974, 0.03855, 0.974, 0.03855, 0.974, 0.03855, 0.974, 0.03855, 0.974, 0.03855, 0.974, 0.03855, 0.974, 0.03855, 0.974, 0.03855, 0.974, 0.03855, 0.974, 0.03855, 0.974, 0.03855, 0.974, 0.03855, 0.974, 0.03855, 0.974, 0.03855, 0.974, 0.03855, 0.974, 0.03855, 0.974, 0.03855, 0.974, 0.9441, 0.9295, 0.9441, 0.9295, 0.9441, 0.9295, 0.9441, 0.9295, 0.9441, 0.9295, 0.9441, 0.9295, 0.03855, 0.974, 0.03855, 0.974, 0.03855, 0.974, 0.03855, 0.974, 0.03855, 0.974, 0.03855, 0.974, 0.03855, 0.974, 0.03855, 0.974, 0.03855, 0.974, 0.03855, 0.974, 0.03855, 0.974, 0.03855, 0.974, 0.03855, 0.974, 0.03855, 0.974, 0.03855, 0.974, 0.03855, 0.974, 0.03855, 0.974, 0.03855, 0.974, 0.03855, 0.974, 0.03855, 0.974, 0.03855, 0.974, 0.03855, 0.974, 0.03855, 0.974, 0.03855, 0.974, 0.03855, 0.974, 0.03855, 0.974, 0.03855, 0.974, 0.03855, 0.974, 0.03855, 0.974, 0.03855, 0.974, 0.03855, 0.974, 0.03855, 0.974, 0.03855, 0.974, 0.03855, 0.974, 0.03855, 0.974, 0.03855, 0.974, 0.03855, 0.974, 0.03855, 0.974, 0.03855, 0.974, 0.03855, 0.974, 0.03855, 0.974, 0.03855, 0.974, 0.03855, 0.974, 0.03855, 0.974, 0.03855, 0.974, 0.03855, 0.974, 0.03855, 0.974, 0.03855, 0.974, 0.03855, 0.974, 0.03855, 0.974, 0.03855, 0.974, 0.03855, 0.974, 0.03855, 0.974, 0.03855, 0.974, 0.03855, 0.974, 0.03855, 0.974, 0.03855, 0.974, 0.03855, 0.974, 0.03855, 0.974, 0.03855, 0.974, 0.9441, 0.9295, 0.9441, 0.9295, 0.9441, 0.9295, 0.9441, 0.9295, 0.9441, 0.9295, 0.9441, 0.9295, 0.9441, 0.9295, 0.9441, 0.9295, 0.9441, 0.9295, 0.9441, 0.9295, 0.9441, 0.9295, 0.9441, 0.9295, 0.9441, 0.9295, 0.9441, 0.9295, 0.9441, 0.9295, 0.9441, 0.9295, 0.9441, 0.9295, 0.9441, 0.9295, 0.9441, 0.9295, 0.9441, 0.9295, 0.9441, 0.9295, 0.9441, 0.9295, 0.9441, 0.9295, 0.9441, 0.9295, 0.9441, 0.9295, 0.9441, 0.9295, 0.9441, 0.9295, 0.9441, 0.9295, 0.9441, 0.9295, 0.9441, 0.9295, 0.9441, 0.9295, 0.9441, 0.9295, 0.9441, 0.9295, 0.9441, 0.9295, 0.9441, 0.9295, 0.9441, 0.9295, 0.9441, 0.9295, 0.9441, 0.9295, 0.9441, 0.9295, 0.9441, 0.9295, 0.9441, 0.9295, 0.9441, 0.9295, 0.9441, 0.9295, 0.9441, 0.9295, 0.9441, 0.9295, 0.9441, 0.9295, 0.9441, 0.9295, 0.9441, 0.9295, 0.9441, 0.9295, 0.9441, 0.9295, 0.9441, 0.9295, 0.9441, 0.9295, 0.9441, 0.9295, 0.9441, 0.9295, 0.9441, 0.9295, 0.9441, 0.9295, 0.9441, 0.9295, 0.9441, 0.9295, 0.9441, 0.9295, 0.9441, 0.9295, 0.9441, 0.9295, 0.9441, 0.9295, 0.9441, 0.9295, 0.9441, 0.9295, 0.9441, 0.9295, 0.9441, 0.9295, 0.9441, 0.9295, 0.9441, 0.9295, 0.9441, 0.9295, 0.9441, 0.9295, 0.9441, 0.9295, 0.9441, 0.9295, 0.9441, 0.9295, 0.9441, 0.9295, 0.9441, 0.9295, 0.9441, 0.9295, 0.9441, 0.9295, 0.9441, 0.9295, 0.9441, 0.9295, 0.9441, 0.9295, 0.9441, 0.9295, 0.9441, 0.9295, 0.9441, 0.9295, 0.9441, 0.9295, 0.9441, 0.9295, 0.9441, 0.9295, 0.9441, 0.9295, 0.9441, 0.9295, 0.9441, 0.9295, 0.9441, 0.9295, 0.9441, 0.9295, 0.9441, 0.9295, 0.9441, 0.9295, 0.9441, 0.9295, 0.9441, 0.9295, 0.9441, 0.9295, 0.9441, 0.9295, 0.9441, 0.9295, 0.9441, 0.9295, 0.9441, 0.9295, 0.9441, 0.9295, 0.9441, 0.9295, 0.9441, 0.9295, 0.9441, 0.9295, 0.9441, 0.9295, 0.9441, 0.9295, 0.9441, 0.9295, 0.9441, 0.9295, 0.9441, 0.9295, 0.9441, 0.9295, 0.9441, 0.9295, 0.9441, 0.9295, 0.9441, 0.9295, 0.9441, 0.9295, 0.9441, 0.9295, 0.9441, 0.9295, 0.9441, 0.9295, 0.9441, 0.9295, 0.9441, 0.9295, 0.9441, 0.9295, 0.9441, 0.9295, 0.9441, 0.9295, 0.9441, 0.9295, 0.9441, 0.9295, 0.9441, 0.9295, 0.9441, 0.9295, 0.9441, 0.9295, 0.9441, 0.9295, 0.9441, 0.9295, 0.9441, 0.9295, 0.9441, 0.9295, 0.9441, 0.9295, 0.9441, 0.9295, 0.9441, 0.9295, 0.9441, 0.9295, 0.9441, 0.9295, 0.9441, 0.9295, 0.9441, 0.9295, 0.9441, 0.9295, 0.9441, 0.9295, 0.9441, 0.9295, 0.9441, 0.9295, 0.9441, 0.9295, 0.9441, 0.9295, 0.9441, 0.9295, 0.9441, 0.9295, 0.9441, 0.9295, 0.9441, 0.9295, 0.9441, 0.9295, 0.9441, 0.9295, 0.9441, 0.9295, 0.9441, 0.9295, 0.9441, 0.9295, 0.9441, 0.9295, 0.9441, 0.9295, 0.9441, 0.9295, 0.9441, 0.9295, 0.9441, 0.9295, 0.9441, 0.9295, 0.9441, 0.9295, 0.9441, 0.9295, 0.9441, 0.9295, 0.9441, 0.9295, 0.9441, 0.9295, 0.9441, 0.9295, 0.9441, 0.9295, 0.9441, 0.9295, 0.9441, 0.9295, 0.9441, 0.9295, 0.9441, 0.9295, 0.9441, 0.9295, 0.9441, 0.9295, 0.9441, 0.9295, 0.9441, 0.9295, 0.9441, 0.9295, 0.9466, 0.9344, 0.9466, 0.9344, 0.9466, 0.9344, 0.9466, 0.9344])
me_cube_002.materials.append(mat_material)
me_cube_002.materials.append(mat_material_001)
me_cube_002.update()

# ---- objects
ob_cube_001 = bpy.data.objects.new('Cube.001', me_cube_001)
ob_cube_002 = bpy.data.objects.new('Cube.002', me_cube_002)

# ---- transforms, parenting, visibility, modifiers, constraints
ob_cube_001.location = (0.0, 0.0, 0.0)
ob_cube_002.parent = ob_cube_001
ob_cube_002.location = (0.0, 0.0, 0.0)
_m = ob_cube_002.modifiers.new('Mirror', 'MIRROR')
_m.use_clip = True

# ---- collection membership
col_collection.objects.link(ob_cube_001)
col_collection.objects.link(ob_cube_002)

# ---- scene / render settings (as saved in the file)
scene.frame_start = 1; scene.frame_end = 250; scene.frame_set(30)
scene.render.engine = 'BLENDER_EEVEE_NEXT'
scene.cycles.sampling_pattern = 'TABULATED_SOBOL'
scene.cycles.use_light_tree = False
scene.view_settings.view_transform = 'Filmic'
bpy.context.view_layer.update()

# ---- added for rendering (the .blend has no active camera and no usable light): camera, sun
cam_auto = bpy.data.cameras.new('AutoCamera')
cam_auto.lens = 50.0
cam_auto.sensor_width = 36.0
cam_auto.clip_end = 1000.0
ob_auto_camera = bpy.data.objects.new('AutoCamera', cam_auto)
scene.collection.objects.link(ob_auto_camera)
ob_auto_camera.location = (0.885847, -1.0901, 0.576049)
ob_auto_camera.rotation_euler = (1.09748, -7.21219e-08, 0.694738)
scene.camera = ob_auto_camera
light_auto_sun = bpy.data.lights.new('AutoSun', 'SUN')
light_auto_sun.energy = 3.0
light_auto_sun.angle = 0.0523599
ob_auto_sun = bpy.data.objects.new('AutoSun', light_auto_sun)
scene.collection.objects.link(ob_auto_sun)
ob_auto_sun.rotation_euler = (0.872665, 0.174533, 0.523599)
bpy.context.view_layer.update()
